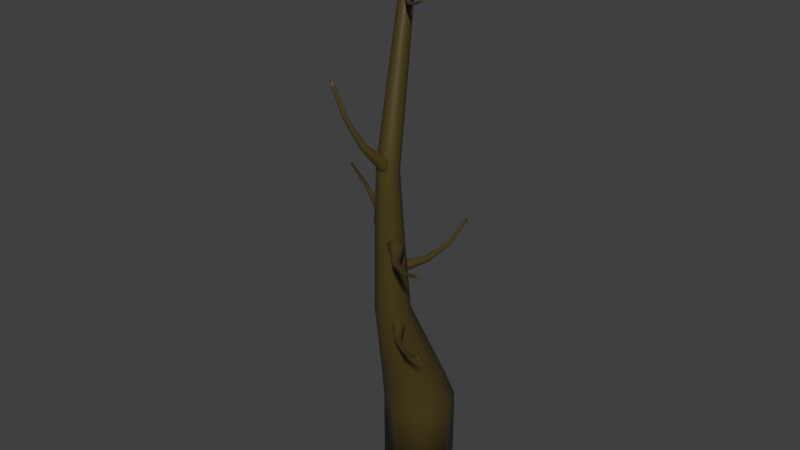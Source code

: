 # Source: DeadTree.blend  (saved by Blender 3.0.42; exported with 4.5.12 LTS)
import bpy
from mathutils import Matrix  # noqa: F401  (used for matrix-valued properties, if any)

bpy.ops.wm.read_factory_settings(use_empty=True)
scene = bpy.context.scene
scene.name = 'Scene'

# ---- collections
col_collection = bpy.data.collections.new('Collection'); scene.collection.children.link(col_collection)

# ---- materials (node trees are filled in below, after node groups)
mat_material = bpy.data.materials.new('Material')
mat_material.alpha_threshold = 0.0
mat_material.use_transparent_shadow = False
mat_material.line_color = (0.0, 0.0, 0.0, 1.0)

# ---- material node trees
mat_material.use_nodes = True; mat_material.node_tree.nodes.clear()
_N = mat_material.node_tree.nodes; _L = mat_material.node_tree.links
n0 = _N.new('ShaderNodeOutputMaterial'); n0.name = 'Material Output'; n0.location = (300, 300)
n1 = _N.new('ShaderNodeBsdfPrincipled'); n1.name = 'Principled BSDF'; n1.location = (10, 300)
n1.distribution = 'GGX'
n1.subsurface_method = 'RANDOM_WALK_SKIN'
n1.inputs[0].default_value = (0.06681, 0.04607, 0.008825, 1.0)
n1.inputs[2].default_value = 0.4
n1.inputs[3].default_value = 1.45
n1.inputs[27].default_value = (0.0, 0.0, 0.0, 1.0)
n1.inputs[28].default_value = 1.0
_L.new(n1.outputs[0], n0.inputs[0])
n0.is_active_output = True

# ---- world
world_world = bpy.data.worlds.new('World'); scene.world = world_world
world_world.use_nodes = True; world_world.node_tree.nodes.clear()
_N = world_world.node_tree.nodes; _L = world_world.node_tree.links
n0 = _N.new('ShaderNodeOutputWorld'); n0.name = 'World Output'; n0.location = (300, 300)
n1 = _N.new('ShaderNodeBackground'); n1.name = 'Background'; n1.location = (10, 300)
n1.inputs[0].default_value = (0.05088, 0.05088, 0.05088, 1.0)
_L.new(n1.outputs[0], n0.inputs[0])
n0.is_active_output = True
world_world.color = (0.05088, 0.05088, 0.05088)
world_world.use_sun_shadow = False
world_world.sun_shadow_jitter_overblur = 0.0

# ---- meshes
me_cube = bpy.data.meshes.new('Cube')
me_cube.from_pydata([(0.2438, -0.9785, 4.684), (0.5769, -1.116, 4.684), (0.0, 1.0, -1.0), (0.0, 1.0, 1.0), (0.7071, 0.7071, -1.0), (0.7071, 0.7071, 1.0), (1.0, -4.371e-08, -1.0), (1.0, -0.0001976, 0.9999), (0.7071, -0.7071, -1.0), (0.7073, -0.7076, 0.9997), (-8.742e-08, -1.0, -1.0), (0.0002485, -1.001, 0.9997), (-0.7071, -0.7071, -1.0), (-0.707, -0.7074, 0.9999), (-1.0, 1.192e-08, -1.0), (-1.0, -3.312e-05, 1.0), (-0.7071, 0.7071, -1.0), (-0.7071, 0.7071, 1.0), (0.7138, -1.447, 4.685), (0.5743, -1.777, 4.687), (0.2401, -1.913, 4.688), (-0.09306, -1.776, 4.688), (-0.23, -1.445, 4.686), (-0.09047, -1.115, 4.685), (0.3855, -1.509, 8.696), (0.179, -1.604, 8.723), (0.1035, -1.808, 8.787), (0.2036, -2.004, 8.849), (0.4206, -2.077, 8.873), (0.627, -1.982, 8.845), (0.7019, -1.776, 8.782), (0.6018, -1.58, 8.72), (0.07399, -0.4883, 13.14), (-0.04968, -0.5447, 13.16), (-0.09497, -0.6671, 13.2), (-0.03505, -0.7845, 13.23), (0.09484, -0.8277, 13.25), (0.2185, -0.7713, 13.23), (0.2635, -0.6483, 13.19), (0.2036, -0.531, 13.16), (0.5906, -1.232, 5.526), (0.72, -1.535, 5.54), (-0.1509, -1.54, 5.542), (-0.0252, -1.236, 5.527), (0.2872, -1.967, 5.56), (-0.0215, -1.843, 5.555), (0.2819, -1.108, 5.521), (0.5943, -1.84, 5.554), (0.6507, -0.9748, 2.078), (-0.799, -0.3715, 2.08), (0.8986, -0.3737, 2.079), (0.6492, 0.2281, 2.08), (-0.5497, -0.9733, 2.079), (0.05084, -1.223, 2.078), (0.04874, 0.478, 2.081), (-0.5512, 0.2296, 2.081), (0.07606, -1.631, 9.514), (0.1468, -1.44, 9.454), (0.5296, -1.392, 9.479), (0.623, -1.575, 9.537), (0.5652, -1.794, 9.567), (0.3722, -1.881, 9.594), (0.1695, -1.814, 9.571), (0.3398, -1.353, 9.427), (-0.05525, -0.8742, 12.44), (0.2647, -0.695, 12.42), (0.2938, -0.9899, 12.48), (0.0115, -1.005, 12.48), (-0.004905, -0.7376, 12.4), (0.3315, -0.8258, 12.47), (0.1562, -1.053, 12.5), (0.1328, -0.6745, 12.38), (0.6099, -1.529, 8.031), (0.06039, -1.775, 8.087), (0.4033, -2.077, 8.158), (0.3738, -1.446, 8.011), (0.631, -1.975, 8.135), (0.7163, -1.747, 8.083), (0.1461, -1.548, 8.034), (0.1668, -1.994, 8.139), (0.7245, -1.692, 7.225), (0.09559, -1.458, 7.189), (0.1111, -1.959, 7.267), (0.6102, -1.444, 7.186), (-0.003229, -1.711, 7.229), (0.3716, -2.056, 7.282), (0.3497, -1.347, 7.171), (0.6257, -1.945, 7.265), (0.7246, -1.618, 6.38), (0.03748, -1.352, 6.355), (0.04728, -1.906, 6.409), (0.6027, -1.343, 6.354), (-0.07469, -1.631, 6.382), (0.3319, -2.017, 6.419), (0.3181, -1.233, 6.343), (0.6125, -1.898, 6.407), (0.2186, -2.4, 9.562), (0.2834, -2.431, 9.565), (0.4757, -1.594, 8.696), (0.3813, -1.772, 9.04), (0.613, -1.66, 8.703), (0.5191, -1.839, 9.046), (0.67, -1.789, 8.655), (0.5762, -1.968, 8.998), (0.6132, -1.906, 8.582), (0.5193, -2.085, 8.925), (0.4755, -1.941, 8.527), (0.3816, -2.121, 8.87), (0.3378, -1.875, 8.521), (0.2438, -2.054, 8.864), (0.2811, -1.746, 8.568), (0.1867, -1.924, 8.911), (0.3382, -1.63, 8.641), (0.2436, -1.808, 8.984), (0.31, -2.491, 9.543), (0.2829, -2.546, 9.509), (0.218, -2.562, 9.483), (0.1532, -2.531, 9.48), (0.1265, -2.471, 9.502), (0.1536, -2.416, 9.536), (-0.00299, -2.761, 10.29), (-0.04447, -2.775, 10.28), (-0.06243, -2.814, 10.27), (-0.04635, -2.855, 10.26), (-0.005657, -2.874, 10.27), (0.03582, -2.859, 10.28), (0.05378, -2.821, 10.29), (0.0377, -2.78, 10.3), (-0.307, -2.901, 11.16), (-0.3318, -2.91, 11.15), (-0.3425, -2.933, 11.15), (-0.3328, -2.958, 11.15), (-0.3085, -2.969, 11.15), (-0.2836, -2.96, 11.16), (-0.2729, -2.937, 11.17), (-0.2826, -2.912, 11.17), (0.2326, -2.506, 9.718), (0.257, -2.563, 9.7), (0.08773, -2.545, 9.662), (0.1129, -2.494, 9.691), (0.1719, -2.63, 9.648), (0.1122, -2.602, 9.644), (0.1729, -2.478, 9.714), (0.2319, -2.614, 9.671), (0.4527, -2.22, 9.091), (0.1707, -2.084, 9.079), (0.5011, -2.121, 9.153), (0.4528, -2.012, 9.193), (0.219, -2.194, 9.039), (0.3358, -2.25, 9.044), (0.336, -1.955, 9.188), (0.2191, -1.985, 9.141), (-0.1081, -2.836, 10.41), (-0.09137, -2.799, 10.42), (-0.01467, -2.804, 10.44), (0.000336, -2.842, 10.44), (-0.01642, -2.878, 10.43), (-0.05513, -2.891, 10.42), (-0.09311, -2.874, 10.41), (-0.05266, -2.786, 10.43), (-0.294, -2.915, 11.0), (-0.2273, -2.892, 11.02), (-0.2285, -2.945, 11.01), (-0.2833, -2.942, 11.0), (-0.2821, -2.889, 11.0), (-0.2165, -2.919, 11.02), (-0.2561, -2.954, 11.0), (-0.2544, -2.879, 11.01), (0.07964, -2.723, 10.17), (-0.02996, -2.759, 10.14), (0.03265, -2.823, 10.14), (0.0349, -2.702, 10.17), (0.07804, -2.809, 10.15), (0.09751, -2.767, 10.17), (-0.0105, -2.717, 10.15), (-0.01209, -2.803, 10.13), (0.1513, -2.7, 10.01), (0.03123, -2.644, 9.996), (0.02997, -2.737, 9.968), (0.1313, -2.652, 10.02), (0.009884, -2.688, 9.977), (0.07972, -2.76, 9.974), (0.08151, -2.628, 10.01), (0.13, -2.745, 9.992), (0.2045, -2.632, 9.855), (0.07231, -2.569, 9.843), (0.07135, -2.67, 9.806), (0.1822, -2.58, 9.869), (0.04907, -2.617, 9.819), (0.1261, -2.696, 9.811), (0.1274, -2.554, 9.864), (0.1812, -2.68, 9.831), (0.5734, -0.5749, 5.923), (0.56, -0.5546, 5.857), (0.1791, -1.72, 5.924), (0.2228, -1.339, 5.987), (0.1509, -1.677, 5.783), (0.1944, -1.296, 5.846), (0.2368, -1.654, 5.667), (0.2802, -1.273, 5.73), (0.3863, -1.662, 5.645), (0.4297, -1.281, 5.707), (0.5118, -1.698, 5.729), (0.5553, -1.317, 5.791), (0.54, -1.74, 5.87), (0.5836, -1.359, 5.932), (0.4543, -1.764, 5.986), (0.4981, -1.384, 6.048), (0.3049, -1.756, 6.008), (0.3486, -1.375, 6.07), (0.6002, -0.5429, 5.802), (0.6705, -0.5466, 5.792), (0.7296, -0.5633, 5.832), (0.743, -0.5835, 5.898), (0.7029, -0.5953, 5.952), (0.6326, -0.5918, 5.963), (0.6833, 0.2548, 6.055), (0.7221, 0.2499, 6.079), (0.7656, 0.2609, 6.073), (0.7883, 0.2812, 6.04), (0.7769, 0.299, 6.0), (0.7381, 0.3038, 5.975), (0.6946, 0.2928, 5.981), (0.6719, 0.2726, 6.014), (0.6199, 1.125, 6.37), (0.6431, 1.123, 6.385), (0.6692, 1.129, 6.381), (0.6828, 1.141, 6.361), (0.676, 1.152, 6.337), (0.6528, 1.155, 6.323), (0.6268, 1.148, 6.326), (0.6132, 1.136, 6.346), (0.5843, -0.3817, 5.889), (0.6208, -0.3683, 5.839), (0.7168, -0.4164, 5.977), (0.6522, -0.4158, 5.986), (0.7404, -0.3831, 5.866), (0.7533, -0.4028, 5.927), (0.5973, -0.4014, 5.95), (0.6855, -0.3689, 5.83), (0.4995, -1.072, 5.731), (0.5577, -1.159, 6.02), (0.3728, -1.065, 5.75), (0.3002, -1.085, 5.848), (0.6301, -1.138, 5.922), (0.6061, -1.102, 5.802), (0.3243, -1.122, 5.968), (0.431, -1.152, 6.039), (0.7503, 0.4036, 6.123), (0.7097, 0.3934, 6.129), (0.6628, 0.4145, 6.068), (0.684, 0.4334, 6.038), (0.7246, 0.4436, 6.032), (0.7608, 0.4391, 6.055), (0.7715, 0.4226, 6.093), (0.6735, 0.3979, 6.106), (0.6863, 0.9798, 6.328), (0.6238, 0.9874, 6.289), (0.668, 1.008, 6.263), (0.7014, 0.9933, 6.306), (0.6573, 0.9725, 6.332), (0.639, 1.001, 6.267), (0.6938, 1.005, 6.279), (0.6314, 0.9756, 6.316), (0.6538, 0.1328, 5.987), (0.7557, 0.1162, 6.052), (0.7696, 0.1532, 5.971), (0.6655, 0.1146, 6.032), (0.7274, 0.1601, 5.944), (0.6794, 0.1516, 5.951), (0.7078, 0.1077, 6.059), (0.7814, 0.1351, 6.016), (0.6602, -0.02292, 5.913), (0.6896, -0.06801, 6.034), (0.7724, -0.04549, 5.986), (0.6309, -0.03993, 5.954), (0.7431, -0.06256, 6.026), (0.7602, -0.02684, 5.935), (0.6431, -0.05861, 6.004), (0.7138, -0.01751, 5.905), (0.6407, -0.196, 5.876), (0.6711, -0.2423, 6.01), (0.7631, -0.2246, 5.956), (0.6078, -0.2112, 5.921), (0.7302, -0.2399, 6.002), (0.7505, -0.2054, 5.901), (0.6204, -0.2304, 5.977), (0.6998, -0.1936, 5.867), (-0.6563, -1.069, 7.186), (-0.6752, -1.067, 7.119), (0.2376, -1.907, 7.18), (-0.1029, -1.717, 7.246), (0.1976, -1.903, 7.038), (-0.1429, -1.713, 7.104), (0.2196, -1.806, 6.92), (-0.1209, -1.617, 6.986), (0.2906, -1.674, 6.896), (-0.04995, -1.484, 6.962), (0.369, -1.582, 6.98), (0.02846, -1.393, 7.046), (0.409, -1.587, 7.122), (0.06848, -1.397, 7.188), (0.3871, -1.683, 7.24), (0.04667, -1.494, 7.306), (0.3161, -1.816, 7.264), (-0.02432, -1.626, 7.33), (-0.6651, -1.021, 7.064), (-0.6319, -0.9578, 7.053), (-0.595, -0.9146, 7.093), (-0.5761, -0.9166, 7.16), (-0.5862, -0.9627, 7.215), (-0.6194, -1.026, 7.226), (-1.373, -0.603, 7.328), (-1.354, -0.5716, 7.352), (-1.346, -0.5265, 7.346), (-1.352, -0.4941, 7.313), (-1.37, -0.4935, 7.272), (-1.388, -0.525, 7.248), (-1.397, -0.5701, 7.254), (-1.391, -0.6024, 7.287), (-2.199, -0.2672, 7.657), (-2.188, -0.2482, 7.672), (-2.183, -0.2212, 7.668), (-2.187, -0.202, 7.648), (-2.197, -0.2018, 7.624), (-2.208, -0.2208, 7.609), (-2.213, -0.2478, 7.613), (-2.21, -0.267, 7.633), (-0.8253, -0.9707, 7.154), (-0.8186, -0.9276, 7.103), (-0.7455, -0.8725, 7.242), (-0.7736, -0.9318, 7.252), (-0.7575, -0.8277, 7.13), (-0.7389, -0.8294, 7.191), (-0.8066, -0.9724, 7.215), (-0.7905, -0.8684, 7.093), (-0.216, -1.335, 6.987), (-0.1339, -1.343, 7.278), (-0.2761, -1.448, 7.008), (-0.2946, -1.53, 7.107), (-0.1155, -1.261, 7.179), (-0.1495, -1.257, 7.058), (-0.2606, -1.534, 7.228), (-0.194, -1.456, 7.299), (-1.484, -0.4773, 7.399), (-1.492, -0.5194, 7.404), (-1.526, -0.5482, 7.344), (-1.532, -0.5181, 7.313), (-1.524, -0.476, 7.307), (-1.506, -0.4466, 7.33), (-1.49, -0.4471, 7.368), (-1.509, -0.5488, 7.382), (-2.04, -0.2747, 7.613), (-2.069, -0.3256, 7.573), (-2.068, -0.2741, 7.547), (-2.044, -0.2532, 7.59), (-2.045, -0.3048, 7.617), (-2.074, -0.3042, 7.551), (-2.056, -0.253, 7.563), (-2.058, -0.3259, 7.6), (-1.27, -0.6816, 7.258), (-1.218, -0.601, 7.323), (-1.239, -0.5655, 7.241), (-1.252, -0.6824, 7.303), (-1.261, -0.599, 7.214), (-1.274, -0.647, 7.221), (-1.231, -0.649, 7.33), (-1.221, -0.5664, 7.286), (-1.121, -0.7417, 7.181), (-1.077, -0.7444, 7.303), (-1.06, -0.6552, 7.254), (-1.121, -0.7791, 7.223), (-1.06, -0.6926, 7.295), (-1.078, -0.6541, 7.203), (-1.103, -0.7802, 7.273), (-1.103, -0.6899, 7.173), (-0.9697, -0.8351, 7.142), (-0.9253, -0.8385, 7.277), (-0.8991, -0.7428, 7.222), (-0.973, -0.8753, 7.188), (-0.9023, -0.783, 7.268), (-0.9175, -0.7414, 7.166), (-0.9546, -0.8768, 7.244), (-0.9467, -0.7797, 7.133), (0.9854, -2.011, 4.338), (0.9988, -2.003, 4.272), (0.2392, -1.076, 4.332), (0.5508, -1.325, 4.398), (0.2675, -1.058, 4.191), (0.5791, -1.307, 4.256), (0.223, -1.13, 4.076), (0.5345, -1.378, 4.141), (0.1316, -1.248, 4.053), (0.443, -1.496, 4.119), (0.04659, -1.343, 4.138), (0.3581, -1.592, 4.203), (0.01809, -1.361, 4.279), (0.3297, -1.609, 4.344), (0.06288, -1.29, 4.394), (0.3746, -1.539, 4.459), (0.1545, -1.172, 4.416), (0.4662, -1.421, 4.481), (0.9778, -2.037, 4.217), (0.9345, -2.092, 4.207), (0.8944, -2.137, 4.247), (0.881, -2.145, 4.313), (0.9021, -2.112, 4.368), (0.9454, -2.056, 4.378), (1.61, -2.54, 4.469), (1.588, -2.572, 4.493), (1.572, -2.613, 4.487), (1.57, -2.639, 4.455), (1.585, -2.634, 4.414), (1.606, -2.601, 4.39), (1.623, -2.56, 4.396), (1.624, -2.535, 4.429), (2.361, -2.949, 4.78), (2.348, -2.968, 4.794), (2.338, -2.993, 4.791), (2.337, -3.008, 4.771), (2.346, -3.005, 4.747), (2.359, -2.986, 4.732), (2.369, -2.961, 4.736), (2.37, -2.946, 4.756), (1.131, -2.116, 4.304), (1.114, -2.148, 4.254), (1.044, -2.218, 4.392), (1.081, -2.166, 4.402), (1.04, -2.242, 4.282), (1.027, -2.25, 4.343), (1.117, -2.124, 4.365), (1.077, -2.2, 4.245), (0.5846, -1.668, 4.143), (0.5265, -1.704, 4.432), (0.6622, -1.568, 4.162), (0.7001, -1.508, 4.26), (0.4884, -1.764, 4.335), (0.5125, -1.749, 4.215), (0.6761, -1.523, 4.38), (0.6043, -1.605, 4.451), (1.7, -2.677, 4.537), (1.715, -2.639, 4.543), (1.748, -2.604, 4.482), (1.747, -2.628, 4.452), (1.732, -2.666, 4.446), (1.712, -2.696, 4.469), (1.698, -2.701, 4.507), (1.735, -2.608, 4.52), (2.208, -2.929, 4.739), (2.243, -2.877, 4.699), (2.231, -2.921, 4.674), (2.207, -2.946, 4.717), (2.219, -2.902, 4.743), (2.242, -2.894, 4.678), (2.217, -2.943, 4.69), (2.233, -2.88, 4.726), (1.52, -2.446, 4.402), (1.46, -2.53, 4.467), (1.47, -2.551, 4.386), (1.505, -2.452, 4.447), (1.494, -2.517, 4.359), (1.515, -2.473, 4.366), (1.481, -2.486, 4.474), (1.455, -2.557, 4.431), (1.381, -2.365, 4.328), (1.347, -2.38, 4.45), (1.312, -2.454, 4.401), (1.39, -2.336, 4.369), (1.321, -2.426, 4.442), (1.326, -2.448, 4.351), (1.376, -2.342, 4.42), (1.355, -2.411, 4.321), (1.248, -2.256, 4.291), (1.214, -2.273, 4.426), (1.169, -2.352, 4.372), (1.261, -2.226, 4.337), (1.182, -2.322, 4.417), (1.183, -2.345, 4.316), (1.247, -2.233, 4.392), (1.216, -2.306, 4.283), (1.312, -2.486, 6.861), (1.325, -2.478, 6.794), (0.5732, -1.567, 6.846), (0.8822, -1.811, 6.914), (0.6022, -1.551, 6.705), (0.9112, -1.794, 6.773), (0.5579, -1.623, 6.589), (0.8669, -1.866, 6.657), (0.4661, -1.74, 6.567), (0.7751, -1.983, 6.635), (0.3805, -1.834, 6.652), (0.6896, -2.078, 6.72), (0.3514, -1.85, 6.794), (0.6605, -2.094, 6.862), (0.3959, -1.779, 6.909), (0.7049, -2.022, 6.977), (0.4878, -1.662, 6.931), (0.7968, -1.905, 6.999), (1.304, -2.512, 6.739), (1.261, -2.567, 6.729), (1.22, -2.611, 6.769), (1.207, -2.619, 6.836), (1.228, -2.585, 6.891), (1.271, -2.53, 6.901), (1.926, -2.992, 7.003), (1.904, -3.024, 7.028), (1.887, -3.064, 7.022), (1.886, -3.09, 6.989), (1.9, -3.085, 6.948), (1.922, -3.054, 6.924), (1.939, -3.013, 6.929), (1.94, -2.988, 6.962), (2.662, -3.369, 7.33), (2.649, -3.388, 7.345), (2.639, -3.412, 7.342), (2.638, -3.428, 7.322), (2.647, -3.425, 7.298), (2.66, -3.406, 7.283), (2.67, -3.382, 7.286), (2.671, -3.367, 7.306), (1.456, -2.587, 6.829), (1.439, -2.619, 6.779), (1.368, -2.688, 6.918), (1.405, -2.636, 6.927), (1.365, -2.713, 6.806), (1.351, -2.72, 6.868), (1.442, -2.594, 6.89), (1.401, -2.671, 6.769), (0.9151, -2.152, 6.661), (0.8558, -2.185, 6.952), (0.9929, -2.052, 6.68), (1.031, -1.992, 6.778), (0.818, -2.246, 6.854), (0.8426, -2.232, 6.733), (1.006, -2.006, 6.898), (0.9337, -2.086, 6.97), (2.013, -3.124, 7.074), (2.028, -3.086, 7.08), (2.062, -3.052, 7.019), (2.061, -3.076, 6.988), (2.046, -3.114, 6.983), (2.025, -3.143, 7.006), (2.012, -3.147, 7.044), (2.049, -3.056, 7.057), (2.512, -3.355, 7.287), (2.547, -3.304, 7.247), (2.535, -3.348, 7.221), (2.511, -3.372, 7.265), (2.523, -3.328, 7.29), (2.546, -3.321, 7.225), (2.521, -3.369, 7.237), (2.537, -3.306, 7.274), (1.838, -2.904, 6.933), (1.778, -2.986, 6.999), (1.787, -3.007, 6.918), (1.824, -2.909, 6.978), (1.812, -2.973, 6.89), (1.833, -2.931, 6.897), (1.799, -2.943, 7.006), (1.773, -3.012, 6.963), (1.702, -2.827, 6.857), (1.668, -2.841, 6.979), (1.632, -2.915, 6.931), (1.711, -2.799, 6.898), (1.641, -2.887, 6.972), (1.646, -2.91, 6.88), (1.696, -2.804, 6.949), (1.675, -2.873, 6.85), (1.571, -2.724, 6.818), (1.537, -2.739, 6.953), (1.492, -2.818, 6.899), (1.583, -2.693, 6.863), (1.505, -2.788, 6.944), (1.506, -2.812, 6.843), (1.569, -2.7, 6.919), (1.538, -2.773, 6.809), (0.6119, -1.239, 12.77), (0.6213, -1.238, 12.74), (0.1941, -0.714, 12.77), (0.3667, -0.8499, 12.81), (0.2143, -0.7134, 12.69), (0.3868, -0.8493, 12.73), (0.1928, -0.7605, 12.62), (0.3654, -0.8965, 12.66), (0.1424, -0.8279, 12.61), (0.315, -0.9639, 12.65), (0.09262, -0.8761, 12.66), (0.2652, -1.012, 12.7), (0.07253, -0.8767, 12.74), (0.2451, -1.013, 12.78), (0.09394, -0.8295, 12.81), (0.2665, -0.9654, 12.85), (0.1443, -0.7621, 12.82), (0.3169, -0.8981, 12.86), (0.6111, -1.26, 12.7), (0.5872, -1.292, 12.7), (0.5637, -1.314, 12.72), (0.5543, -1.315, 12.76), (0.5645, -1.293, 12.79), (0.5884, -1.261, 12.8), (0.9559, -1.524, 12.85), (0.9431, -1.541, 12.87), (0.9342, -1.564, 12.86), (0.9343, -1.58, 12.84), (0.9435, -1.58, 12.82), (0.9563, -1.563, 12.81), (0.9653, -1.54, 12.81), (0.9651, -1.524, 12.83), (1.365, -1.73, 13.04), (1.357, -1.74, 13.05), (1.352, -1.754, 13.04), (1.352, -1.764, 13.03), (1.357, -1.763, 13.02), (1.365, -1.753, 13.01), (1.371, -1.74, 13.01), (1.37, -1.73, 13.02), (0.6941, -1.299, 12.75), (0.6861, -1.32, 12.73), (0.6428, -1.351, 12.81), (0.6635, -1.321, 12.81), (0.6442, -1.371, 12.74), (0.6348, -1.371, 12.78), (0.6848, -1.299, 12.79), (0.6654, -1.35, 12.72), (0.3935, -1.059, 12.66), (0.3524, -1.06, 12.83), (0.4363, -1.002, 12.67), (0.4545, -0.9618, 12.73), (0.3342, -1.1, 12.77), (0.3512, -1.1, 12.7), (0.4375, -0.9624, 12.8), (0.3952, -1.003, 12.84), (1.004, -1.596, 12.89), (1.012, -1.574, 12.9), (1.033, -1.559, 12.86), (1.033, -1.574, 12.84), (1.024, -1.595, 12.84), (1.013, -1.611, 12.85), (1.004, -1.611, 12.88), (1.024, -1.559, 12.88), (1.281, -1.722, 13.01), (1.302, -1.695, 12.99), (1.296, -1.722, 12.97), (1.281, -1.733, 13.0), (1.287, -1.707, 13.02), (1.302, -1.706, 12.98), (1.287, -1.733, 12.98), (1.296, -1.696, 13.01), (0.9078, -1.476, 12.81), (0.8726, -1.519, 12.85), (0.8802, -1.536, 12.8), (0.8986, -1.477, 12.84), (0.8948, -1.518, 12.79), (0.9062, -1.494, 12.79), (0.884, -1.494, 12.86), (0.871, -1.536, 12.83), (0.8329, -1.436, 12.77), (0.8105, -1.437, 12.84), (0.7923, -1.482, 12.81), (0.8366, -1.418, 12.79), (0.796, -1.463, 12.84), (0.8015, -1.481, 12.78), (0.8273, -1.418, 12.82), (0.8183, -1.462, 12.76), (0.7596, -1.378, 12.75), (0.7371, -1.379, 12.83), (0.7136, -1.427, 12.79), (0.7654, -1.359, 12.77), (0.7195, -1.407, 12.82), (0.7229, -1.426, 12.76), (0.7561, -1.359, 12.81), (0.742, -1.406, 12.74), (0.0108, 0.02318, 14.83), (-0.05151, -0.005395, 14.84), (-0.07429, -0.06726, 14.86), (-0.04403, -0.1265, 14.87), (0.02143, -0.1482, 14.88), (0.08374, -0.1197, 14.87), (0.1064, -0.05755, 14.85), (0.07614, 0.001723, 14.84)], [], [(76, 77, 30, 29), (55, 49, 22, 23), (2, 3, 5, 4), (75, 78, 25, 24), (48, 50, 18, 19), (4, 5, 7, 6), (72, 75, 24, 31), (51, 54, 0, 1), (6, 7, 9, 8), (79, 74, 28, 27), (49, 52, 21, 22), (8, 9, 11, 10), (78, 73, 26, 25), (50, 51, 1, 18), (10, 11, 13, 12), (68, 64, 34, 33), (52, 53, 20, 21), (12, 13, 15, 14), (54, 55, 23, 0), (77, 72, 31, 30), (14, 15, 17, 16), (74, 76, 29, 28), (53, 48, 19, 20), (16, 17, 3, 2), (2, 4, 6, 8, 10, 12, 14, 16), (73, 79, 27, 26), (39, 32, 672, 679), (69, 65, 39, 38), (70, 66, 37, 36), (64, 67, 35, 34), (71, 68, 33, 32), (65, 71, 32, 39), (66, 69, 38, 37), (67, 70, 36, 35), (22, 21, 45, 42), (20, 19, 47, 44), (18, 1, 40, 41), (23, 22, 42, 43), (21, 20, 44, 45), (1, 0, 46, 40), (0, 23, 43, 46), (19, 18, 41, 47), (11, 9, 48, 53), (3, 17, 55, 54), (13, 11, 53, 52), (7, 5, 51, 50), (15, 13, 52, 49), (5, 3, 54, 51), (9, 7, 50, 48), (17, 15, 49, 55), (27, 28, 61, 62), (29, 30, 59, 60), (31, 24, 63, 58), (24, 25, 57, 63), (26, 27, 62, 56), (28, 29, 60, 61), (30, 31, 58, 59), (25, 26, 56, 57), (62, 61, 70, 67), (60, 59, 69, 66), (58, 63, 71, 65), (63, 57, 68, 71), (56, 62, 67, 64), (61, 60, 66, 70), (59, 58, 65, 69), (57, 56, 64, 68), (84, 82, 79, 73), (85, 87, 76, 74), (80, 83, 72, 77), (81, 84, 73, 78), (82, 85, 74, 79), (83, 86, 75, 72), (86, 81, 78, 75), (87, 80, 77, 76), (95, 88, 80, 87), (94, 89, 81, 86), (91, 94, 86, 83), (90, 93, 85, 82), (89, 92, 84, 81), (88, 91, 83, 80), (93, 95, 87, 85), (92, 90, 82, 84), (42, 45, 90, 92), (44, 47, 95, 93), (41, 40, 91, 88), (43, 42, 92, 89), (45, 44, 93, 90), (40, 46, 94, 91), (46, 43, 89, 94), (47, 41, 88, 95), (172, 173, 126, 125), (151, 145, 118, 119), (98, 99, 101, 100), (171, 174, 121, 120), (144, 146, 114, 115), (100, 101, 103, 102), (168, 171, 120, 127), (147, 150, 96, 97), (102, 103, 105, 104), (175, 170, 124, 123), (145, 148, 117, 118), (104, 105, 107, 106), (174, 169, 122, 121), (146, 147, 97, 114), (106, 107, 109, 108), (164, 160, 130, 129), (148, 149, 116, 117), (108, 109, 111, 110), (150, 151, 119, 96), (173, 168, 127, 126), (110, 111, 113, 112), (170, 172, 125, 124), (149, 144, 115, 116), (112, 113, 99, 98), (98, 100, 102, 104, 106, 108, 110, 112), (169, 175, 123, 122), (135, 128, 129, 130, 131, 132, 133, 134), (165, 161, 135, 134), (166, 162, 133, 132), (160, 163, 131, 130), (167, 164, 129, 128), (161, 167, 128, 135), (162, 165, 134, 133), (163, 166, 132, 131), (118, 117, 141, 138), (116, 115, 143, 140), (114, 97, 136, 137), (119, 118, 138, 139), (117, 116, 140, 141), (97, 96, 142, 136), (96, 119, 139, 142), (115, 114, 137, 143), (107, 105, 144, 149), (99, 113, 151, 150), (109, 107, 149, 148), (103, 101, 147, 146), (111, 109, 148, 145), (101, 99, 150, 147), (105, 103, 146, 144), (113, 111, 145, 151), (123, 124, 157, 158), (125, 126, 155, 156), (127, 120, 159, 154), (120, 121, 153, 159), (122, 123, 158, 152), (124, 125, 156, 157), (126, 127, 154, 155), (121, 122, 152, 153), (158, 157, 166, 163), (156, 155, 165, 162), (154, 159, 167, 161), (159, 153, 164, 167), (152, 158, 163, 160), (157, 156, 162, 166), (155, 154, 161, 165), (153, 152, 160, 164), (180, 178, 175, 169), (181, 183, 172, 170), (176, 179, 168, 173), (177, 180, 169, 174), (178, 181, 170, 175), (179, 182, 171, 168), (182, 177, 174, 171), (183, 176, 173, 172), (191, 184, 176, 183), (190, 185, 177, 182), (187, 190, 182, 179), (186, 189, 181, 178), (185, 188, 180, 177), (184, 187, 179, 176), (189, 191, 183, 181), (188, 186, 178, 180), (138, 141, 186, 188), (140, 143, 191, 189), (137, 136, 187, 184), (139, 138, 188, 185), (141, 140, 189, 186), (136, 142, 190, 187), (142, 139, 185, 190), (143, 137, 184, 191), (268, 269, 222, 221), (247, 241, 214, 215), (194, 195, 197, 196), (267, 270, 217, 216), (240, 242, 210, 211), (196, 197, 199, 198), (264, 267, 216, 223), (243, 246, 192, 193), (198, 199, 201, 200), (271, 266, 220, 219), (241, 244, 213, 214), (200, 201, 203, 202), (270, 265, 218, 217), (242, 243, 193, 210), (202, 203, 205, 204), (260, 256, 226, 225), (244, 245, 212, 213), (204, 205, 207, 206), (246, 247, 215, 192), (269, 264, 223, 222), (206, 207, 209, 208), (266, 268, 221, 220), (245, 240, 211, 212), (208, 209, 195, 194), (194, 196, 198, 200, 202, 204, 206, 208), (265, 271, 219, 218), (231, 224, 225, 226, 227, 228, 229, 230), (261, 257, 231, 230), (262, 258, 229, 228), (256, 259, 227, 226), (263, 260, 225, 224), (257, 263, 224, 231), (258, 261, 230, 229), (259, 262, 228, 227), (214, 213, 237, 234), (212, 211, 239, 236), (210, 193, 232, 233), (215, 214, 234, 235), (213, 212, 236, 237), (193, 192, 238, 232), (192, 215, 235, 238), (211, 210, 233, 239), (203, 201, 240, 245), (195, 209, 247, 246), (205, 203, 245, 244), (199, 197, 243, 242), (207, 205, 244, 241), (197, 195, 246, 243), (201, 199, 242, 240), (209, 207, 241, 247), (219, 220, 253, 254), (221, 222, 251, 252), (223, 216, 255, 250), (216, 217, 249, 255), (218, 219, 254, 248), (220, 221, 252, 253), (222, 223, 250, 251), (217, 218, 248, 249), (254, 253, 262, 259), (252, 251, 261, 258), (250, 255, 263, 257), (255, 249, 260, 263), (248, 254, 259, 256), (253, 252, 258, 262), (251, 250, 257, 261), (249, 248, 256, 260), (276, 274, 271, 265), (277, 279, 268, 266), (272, 275, 264, 269), (273, 276, 265, 270), (274, 277, 266, 271), (275, 278, 267, 264), (278, 273, 270, 267), (279, 272, 269, 268), (287, 280, 272, 279), (286, 281, 273, 278), (283, 286, 278, 275), (282, 285, 277, 274), (281, 284, 276, 273), (280, 283, 275, 272), (285, 287, 279, 277), (284, 282, 274, 276), (234, 237, 282, 284), (236, 239, 287, 285), (233, 232, 283, 280), (235, 234, 284, 281), (237, 236, 285, 282), (232, 238, 286, 283), (238, 235, 281, 286), (239, 233, 280, 287), (364, 365, 318, 317), (343, 337, 310, 311), (290, 291, 293, 292), (363, 366, 313, 312), (336, 338, 306, 307), (292, 293, 295, 294), (360, 363, 312, 319), (339, 342, 288, 289), (294, 295, 297, 296), (367, 362, 316, 315), (337, 340, 309, 310), (296, 297, 299, 298), (366, 361, 314, 313), (338, 339, 289, 306), (298, 299, 301, 300), (356, 352, 322, 321), (340, 341, 308, 309), (300, 301, 303, 302), (342, 343, 311, 288), (365, 360, 319, 318), (302, 303, 305, 304), (362, 364, 317, 316), (341, 336, 307, 308), (304, 305, 291, 290), (290, 292, 294, 296, 298, 300, 302, 304), (361, 367, 315, 314), (327, 320, 321, 322, 323, 324, 325, 326), (357, 353, 327, 326), (358, 354, 325, 324), (352, 355, 323, 322), (359, 356, 321, 320), (353, 359, 320, 327), (354, 357, 326, 325), (355, 358, 324, 323), (310, 309, 333, 330), (308, 307, 335, 332), (306, 289, 328, 329), (311, 310, 330, 331), (309, 308, 332, 333), (289, 288, 334, 328), (288, 311, 331, 334), (307, 306, 329, 335), (299, 297, 336, 341), (291, 305, 343, 342), (301, 299, 341, 340), (295, 293, 339, 338), (303, 301, 340, 337), (293, 291, 342, 339), (297, 295, 338, 336), (305, 303, 337, 343), (315, 316, 349, 350), (317, 318, 347, 348), (319, 312, 351, 346), (312, 313, 345, 351), (314, 315, 350, 344), (316, 317, 348, 349), (318, 319, 346, 347), (313, 314, 344, 345), (350, 349, 358, 355), (348, 347, 357, 354), (346, 351, 359, 353), (351, 345, 356, 359), (344, 350, 355, 352), (349, 348, 354, 358), (347, 346, 353, 357), (345, 344, 352, 356), (372, 370, 367, 361), (373, 375, 364, 362), (368, 371, 360, 365), (369, 372, 361, 366), (370, 373, 362, 367), (371, 374, 363, 360), (374, 369, 366, 363), (375, 368, 365, 364), (383, 376, 368, 375), (382, 377, 369, 374), (379, 382, 374, 371), (378, 381, 373, 370), (377, 380, 372, 369), (376, 379, 371, 368), (381, 383, 375, 373), (380, 378, 370, 372), (330, 333, 378, 380), (332, 335, 383, 381), (329, 328, 379, 376), (331, 330, 380, 377), (333, 332, 381, 378), (328, 334, 382, 379), (334, 331, 377, 382), (335, 329, 376, 383), (460, 461, 414, 413), (439, 433, 406, 407), (386, 387, 389, 388), (459, 462, 409, 408), (432, 434, 402, 403), (388, 389, 391, 390), (456, 459, 408, 415), (435, 438, 384, 385), (390, 391, 393, 392), (463, 458, 412, 411), (433, 436, 405, 406), (392, 393, 395, 394), (462, 457, 410, 409), (434, 435, 385, 402), (394, 395, 397, 396), (452, 448, 418, 417), (436, 437, 404, 405), (396, 397, 399, 398), (438, 439, 407, 384), (461, 456, 415, 414), (398, 399, 401, 400), (458, 460, 413, 412), (437, 432, 403, 404), (400, 401, 387, 386), (386, 388, 390, 392, 394, 396, 398, 400), (457, 463, 411, 410), (423, 416, 417, 418, 419, 420, 421, 422), (453, 449, 423, 422), (454, 450, 421, 420), (448, 451, 419, 418), (455, 452, 417, 416), (449, 455, 416, 423), (450, 453, 422, 421), (451, 454, 420, 419), (406, 405, 429, 426), (404, 403, 431, 428), (402, 385, 424, 425), (407, 406, 426, 427), (405, 404, 428, 429), (385, 384, 430, 424), (384, 407, 427, 430), (403, 402, 425, 431), (395, 393, 432, 437), (387, 401, 439, 438), (397, 395, 437, 436), (391, 389, 435, 434), (399, 397, 436, 433), (389, 387, 438, 435), (393, 391, 434, 432), (401, 399, 433, 439), (411, 412, 445, 446), (413, 414, 443, 444), (415, 408, 447, 442), (408, 409, 441, 447), (410, 411, 446, 440), (412, 413, 444, 445), (414, 415, 442, 443), (409, 410, 440, 441), (446, 445, 454, 451), (444, 443, 453, 450), (442, 447, 455, 449), (447, 441, 452, 455), (440, 446, 451, 448), (445, 444, 450, 454), (443, 442, 449, 453), (441, 440, 448, 452), (468, 466, 463, 457), (469, 471, 460, 458), (464, 467, 456, 461), (465, 468, 457, 462), (466, 469, 458, 463), (467, 470, 459, 456), (470, 465, 462, 459), (471, 464, 461, 460), (479, 472, 464, 471), (478, 473, 465, 470), (475, 478, 470, 467), (474, 477, 469, 466), (473, 476, 468, 465), (472, 475, 467, 464), (477, 479, 471, 469), (476, 474, 466, 468), (426, 429, 474, 476), (428, 431, 479, 477), (425, 424, 475, 472), (427, 426, 476, 473), (429, 428, 477, 474), (424, 430, 478, 475), (430, 427, 473, 478), (431, 425, 472, 479), (556, 557, 510, 509), (535, 529, 502, 503), (482, 483, 485, 484), (555, 558, 505, 504), (528, 530, 498, 499), (484, 485, 487, 486), (552, 555, 504, 511), (531, 534, 480, 481), (486, 487, 489, 488), (559, 554, 508, 507), (529, 532, 501, 502), (488, 489, 491, 490), (558, 553, 506, 505), (530, 531, 481, 498), (490, 491, 493, 492), (548, 544, 514, 513), (532, 533, 500, 501), (492, 493, 495, 494), (534, 535, 503, 480), (557, 552, 511, 510), (494, 495, 497, 496), (554, 556, 509, 508), (533, 528, 499, 500), (496, 497, 483, 482), (482, 484, 486, 488, 490, 492, 494, 496), (553, 559, 507, 506), (519, 512, 513, 514, 515, 516, 517, 518), (549, 545, 519, 518), (550, 546, 517, 516), (544, 547, 515, 514), (551, 548, 513, 512), (545, 551, 512, 519), (546, 549, 518, 517), (547, 550, 516, 515), (502, 501, 525, 522), (500, 499, 527, 524), (498, 481, 520, 521), (503, 502, 522, 523), (501, 500, 524, 525), (481, 480, 526, 520), (480, 503, 523, 526), (499, 498, 521, 527), (491, 489, 528, 533), (483, 497, 535, 534), (493, 491, 533, 532), (487, 485, 531, 530), (495, 493, 532, 529), (485, 483, 534, 531), (489, 487, 530, 528), (497, 495, 529, 535), (507, 508, 541, 542), (509, 510, 539, 540), (511, 504, 543, 538), (504, 505, 537, 543), (506, 507, 542, 536), (508, 509, 540, 541), (510, 511, 538, 539), (505, 506, 536, 537), (542, 541, 550, 547), (540, 539, 549, 546), (538, 543, 551, 545), (543, 537, 548, 551), (536, 542, 547, 544), (541, 540, 546, 550), (539, 538, 545, 549), (537, 536, 544, 548), (564, 562, 559, 553), (565, 567, 556, 554), (560, 563, 552, 557), (561, 564, 553, 558), (562, 565, 554, 559), (563, 566, 555, 552), (566, 561, 558, 555), (567, 560, 557, 556), (575, 568, 560, 567), (574, 569, 561, 566), (571, 574, 566, 563), (570, 573, 565, 562), (569, 572, 564, 561), (568, 571, 563, 560), (573, 575, 567, 565), (572, 570, 562, 564), (522, 525, 570, 572), (524, 527, 575, 573), (521, 520, 571, 568), (523, 522, 572, 569), (525, 524, 573, 570), (520, 526, 574, 571), (526, 523, 569, 574), (527, 521, 568, 575), (652, 653, 606, 605), (631, 625, 598, 599), (578, 579, 581, 580), (651, 654, 601, 600), (624, 626, 594, 595), (580, 581, 583, 582), (648, 651, 600, 607), (627, 630, 576, 577), (582, 583, 585, 584), (655, 650, 604, 603), (625, 628, 597, 598), (584, 585, 587, 586), (654, 649, 602, 601), (626, 627, 577, 594), (586, 587, 589, 588), (644, 640, 610, 609), (628, 629, 596, 597), (588, 589, 591, 590), (630, 631, 599, 576), (653, 648, 607, 606), (590, 591, 593, 592), (650, 652, 605, 604), (629, 624, 595, 596), (592, 593, 579, 578), (578, 580, 582, 584, 586, 588, 590, 592), (649, 655, 603, 602), (615, 608, 609, 610, 611, 612, 613, 614), (645, 641, 615, 614), (646, 642, 613, 612), (640, 643, 611, 610), (647, 644, 609, 608), (641, 647, 608, 615), (642, 645, 614, 613), (643, 646, 612, 611), (598, 597, 621, 618), (596, 595, 623, 620), (594, 577, 616, 617), (599, 598, 618, 619), (597, 596, 620, 621), (577, 576, 622, 616), (576, 599, 619, 622), (595, 594, 617, 623), (587, 585, 624, 629), (579, 593, 631, 630), (589, 587, 629, 628), (583, 581, 627, 626), (591, 589, 628, 625), (581, 579, 630, 627), (585, 583, 626, 624), (593, 591, 625, 631), (603, 604, 637, 638), (605, 606, 635, 636), (607, 600, 639, 634), (600, 601, 633, 639), (602, 603, 638, 632), (604, 605, 636, 637), (606, 607, 634, 635), (601, 602, 632, 633), (638, 637, 646, 643), (636, 635, 645, 642), (634, 639, 647, 641), (639, 633, 644, 647), (632, 638, 643, 640), (637, 636, 642, 646), (635, 634, 641, 645), (633, 632, 640, 644), (660, 658, 655, 649), (661, 663, 652, 650), (656, 659, 648, 653), (657, 660, 649, 654), (658, 661, 650, 655), (659, 662, 651, 648), (662, 657, 654, 651), (663, 656, 653, 652), (671, 664, 656, 663), (670, 665, 657, 662), (667, 670, 662, 659), (666, 669, 661, 658), (665, 668, 660, 657), (664, 667, 659, 656), (669, 671, 663, 661), (668, 666, 658, 660), (618, 621, 666, 668), (620, 623, 671, 669), (617, 616, 667, 664), (619, 618, 668, 665), (621, 620, 669, 666), (616, 622, 670, 667), (622, 619, 665, 670), (623, 617, 664, 671), (679, 672, 673, 674, 675, 676, 677, 678), (37, 38, 678, 677), (35, 36, 676, 675), (33, 34, 674, 673), (38, 39, 679, 678), (36, 37, 677, 676), (34, 35, 675, 674), (32, 33, 673, 672)])
me_cube.polygons.foreach_set('use_smooth', [True] * 638)
_uv = me_cube.uv_layers.new(name='UVMap')
_uv.uv.foreach_set('vector', [0.625, 1.0, 0.75, 1.0, 0.75, 1.0, 0.625, 1.0, 0.125, 1.0, 0.25, 1.0, 0.25, 1.0, 0.125, 1.0, 1.0, 0.5, 1.0, 1.0, 0.875, 1.0, 0.875, 0.5, 0.0, 1.0, 0.125, 1.0, 0.125, 1.0, 0.0, 1.0, 0.625, 1.0, 0.75, 1.0, 0.75, 1.0, 0.625, 1.0, 0.875, 0.5, 0.875, 1.0, 0.75, 1.0, 0.75, 0.5, 0.875, 1.0, 1.0, 1.0, 1.0, 1.0, 0.875, 1.0, 0.875, 1.0, 1.0, 1.0, 1.0, 1.0, 0.875, 1.0, 0.75, 0.5, 0.75, 1.0, 0.625, 1.0, 0.625, 0.5, 0.375, 1.0, 0.5, 1.0, 0.5, 1.0, 0.375, 1.0, 0.25, 1.0, 0.375, 1.0, 0.375, 1.0, 0.25, 1.0, 0.625, 0.5, 0.625, 1.0, 0.5, 1.0, 0.5, 0.5, 0.125, 1.0, 0.25, 1.0, 0.25, 1.0, 0.125, 1.0, 0.75, 1.0, 0.875, 1.0, 0.875, 1.0, 0.75, 1.0, 0.5, 0.5, 0.5, 1.0, 0.375, 1.0, 0.375, 0.5, 0.125, 1.0, 0.25, 1.0, 0.25, 1.0, 0.125, 1.0, 0.375, 1.0, 0.5, 1.0, 0.5, 1.0, 0.375, 1.0, 0.375, 0.5, 0.375, 1.0, 0.25, 1.0, 0.25, 0.5, 0.0, 1.0, 0.125, 1.0, 0.125, 1.0, 0.0, 1.0, 0.75, 1.0, 0.875, 1.0, 0.875, 1.0, 0.75, 1.0, 0.25, 0.5, 0.25, 1.0, 0.125, 1.0, 0.125, 0.5, 0.5, 1.0, 0.625, 1.0, 0.625, 1.0, 0.5, 1.0, 0.5, 1.0, 0.625, 1.0, 0.625, 1.0, 0.5, 1.0, 0.125, 0.5, 0.125, 1.0, 0.0, 1.0, 0.0, 0.5, 0.75, 0.49, 0.9197, 0.4197, 0.99, 0.25, 0.9197, 0.08029, 0.75, 0.01, 0.5803, 0.08029, 0.51, 0.25, 0.5803, 0.4197, 0.25, 1.0, 0.375, 1.0, 0.375, 1.0, 0.25, 1.0, 0.875, 1.0, 1.0, 1.0, 1.0, 1.0, 0.875, 1.0, 0.75, 1.0, 0.875, 1.0, 0.875, 1.0, 0.75, 1.0, 0.5, 1.0, 0.625, 1.0, 0.625, 1.0, 0.5, 1.0, 0.25, 1.0, 0.375, 1.0, 0.375, 1.0, 0.25, 1.0, 0.0, 1.0, 0.125, 1.0, 0.125, 1.0, 0.0, 1.0, 0.875, 1.0, 1.0, 1.0, 1.0, 1.0, 0.875, 1.0, 0.625, 1.0, 0.75, 1.0, 0.75, 1.0, 0.625, 1.0, 0.375, 1.0, 0.5, 1.0, 0.5, 1.0, 0.375, 1.0, 0.25, 1.0, 0.375, 1.0, 0.375, 1.0, 0.25, 1.0, 0.5, 1.0, 0.625, 1.0, 0.625, 1.0, 0.5, 1.0, 0.75, 1.0, 0.875, 1.0, 0.875, 1.0, 0.75, 1.0, 0.125, 1.0, 0.25, 1.0, 0.25, 1.0, 0.125, 1.0, 0.375, 1.0, 0.5, 1.0, 0.5, 1.0, 0.375, 1.0, 0.875, 1.0, 1.0, 1.0, 1.0, 1.0, 0.875, 1.0, 0.0, 1.0, 0.125, 1.0, 0.125, 1.0, 0.0, 1.0, 0.625, 1.0, 0.75, 1.0, 0.75, 1.0, 0.625, 1.0, 0.5, 1.0, 0.625, 1.0, 0.625, 1.0, 0.5, 1.0, 0.0, 1.0, 0.125, 1.0, 0.125, 1.0, 0.0, 1.0, 0.375, 1.0, 0.5, 1.0, 0.5, 1.0, 0.375, 1.0, 0.75, 1.0, 0.875, 1.0, 0.875, 1.0, 0.75, 1.0, 0.25, 1.0, 0.375, 1.0, 0.375, 1.0, 0.25, 1.0, 0.875, 1.0, 1.0, 1.0, 1.0, 1.0, 0.875, 1.0, 0.625, 1.0, 0.75, 1.0, 0.75, 1.0, 0.625, 1.0, 0.125, 1.0, 0.25, 1.0, 0.25, 1.0, 0.125, 1.0, 0.375, 1.0, 0.5, 1.0, 0.5, 1.0, 0.375, 1.0, 0.625, 1.0, 0.75, 1.0, 0.75, 1.0, 0.625, 1.0, 0.875, 1.0, 1.0, 1.0, 1.0, 1.0, 0.875, 1.0, 0.0, 1.0, 0.125, 1.0, 0.125, 1.0, 0.0, 1.0, 0.25, 1.0, 0.375, 1.0, 0.375, 1.0, 0.25, 1.0, 0.5, 1.0, 0.625, 1.0, 0.625, 1.0, 0.5, 1.0, 0.75, 1.0, 0.875, 1.0, 0.875, 1.0, 0.75, 1.0, 0.125, 1.0, 0.25, 1.0, 0.25, 1.0, 0.125, 1.0, 0.375, 1.0, 0.5, 1.0, 0.5, 1.0, 0.375, 1.0, 0.625, 1.0, 0.75, 1.0, 0.75, 1.0, 0.625, 1.0, 0.875, 1.0, 1.0, 1.0, 1.0, 1.0, 0.875, 1.0, 0.0, 1.0, 0.125, 1.0, 0.125, 1.0, 0.0, 1.0, 0.25, 1.0, 0.375, 1.0, 0.375, 1.0, 0.25, 1.0, 0.5, 1.0, 0.625, 1.0, 0.625, 1.0, 0.5, 1.0, 0.75, 1.0, 0.875, 1.0, 0.875, 1.0, 0.75, 1.0, 0.125, 1.0, 0.25, 1.0, 0.25, 1.0, 0.125, 1.0, 0.25, 1.0, 0.375, 1.0, 0.375, 1.0, 0.25, 1.0, 0.5, 1.0, 0.625, 1.0, 0.625, 1.0, 0.5, 1.0, 0.75, 1.0, 0.875, 1.0, 0.875, 1.0, 0.75, 1.0, 0.125, 1.0, 0.25, 1.0, 0.25, 1.0, 0.125, 1.0, 0.375, 1.0, 0.5, 1.0, 0.5, 1.0, 0.375, 1.0, 0.875, 1.0, 1.0, 1.0, 1.0, 1.0, 0.875, 1.0, 0.0, 1.0, 0.125, 1.0, 0.125, 1.0, 0.0, 1.0, 0.625, 1.0, 0.75, 1.0, 0.75, 1.0, 0.625, 1.0, 0.625, 1.0, 0.75, 1.0, 0.75, 1.0, 0.625, 1.0, 0.0, 1.0, 0.125, 1.0, 0.125, 1.0, 0.0, 1.0, 0.875, 1.0, 1.0, 1.0, 1.0, 1.0, 0.875, 1.0, 0.375, 1.0, 0.5, 1.0, 0.5, 1.0, 0.375, 1.0, 0.125, 1.0, 0.25, 1.0, 0.25, 1.0, 0.125, 1.0, 0.75, 1.0, 0.875, 1.0, 0.875, 1.0, 0.75, 1.0, 0.5, 1.0, 0.625, 1.0, 0.625, 1.0, 0.5, 1.0, 0.25, 1.0, 0.375, 1.0, 0.375, 1.0, 0.25, 1.0, 0.25, 1.0, 0.375, 1.0, 0.375, 1.0, 0.25, 1.0, 0.5, 1.0, 0.625, 1.0, 0.625, 1.0, 0.5, 1.0, 0.75, 1.0, 0.875, 1.0, 0.875, 1.0, 0.75, 1.0, 0.125, 1.0, 0.25, 1.0, 0.25, 1.0, 0.125, 1.0, 0.375, 1.0, 0.5, 1.0, 0.5, 1.0, 0.375, 1.0, 0.875, 1.0, 1.0, 1.0, 1.0, 1.0, 0.875, 1.0, 0.0, 1.0, 0.125, 1.0, 0.125, 1.0, 0.0, 1.0, 0.625, 1.0, 0.75, 1.0, 0.75, 1.0, 0.625, 1.0, 0.625, 1.0, 0.75, 1.0, 0.75, 1.0, 0.625, 1.0, 0.125, 1.0, 0.25, 1.0, 0.25, 1.0, 0.125, 1.0, 1.0, 0.5, 1.0, 1.0, 0.875, 1.0, 0.875, 0.5, 0.0, 1.0, 0.125, 1.0, 0.125, 1.0, 0.0, 1.0, 0.625, 1.0, 0.75, 1.0, 0.75, 1.0, 0.625, 1.0, 0.875, 0.5, 0.875, 1.0, 0.75, 1.0, 0.75, 0.5, 0.875, 1.0, 1.0, 1.0, 1.0, 1.0, 0.875, 1.0, 0.875, 1.0, 1.0, 1.0, 1.0, 1.0, 0.875, 1.0, 0.75, 0.5, 0.75, 1.0, 0.625, 1.0, 0.625, 0.5, 0.375, 1.0, 0.5, 1.0, 0.5, 1.0, 0.375, 1.0, 0.25, 1.0, 0.375, 1.0, 0.375, 1.0, 0.25, 1.0, 0.625, 0.5, 0.625, 1.0, 0.5, 1.0, 0.5, 0.5, 0.125, 1.0, 0.25, 1.0, 0.25, 1.0, 0.125, 1.0, 0.75, 1.0, 0.875, 1.0, 0.875, 1.0, 0.75, 1.0, 0.5, 0.5, 0.5, 1.0, 0.375, 1.0, 0.375, 0.5, 0.125, 1.0, 0.25, 1.0, 0.25, 1.0, 0.125, 1.0, 0.375, 1.0, 0.5, 1.0, 0.5, 1.0, 0.375, 1.0, 0.375, 0.5, 0.375, 1.0, 0.25, 1.0, 0.25, 0.5, 0.0, 1.0, 0.125, 1.0, 0.125, 1.0, 0.0, 1.0, 0.75, 1.0, 0.875, 1.0, 0.875, 1.0, 0.75, 1.0, 0.25, 0.5, 0.25, 1.0, 0.125, 1.0, 0.125, 0.5, 0.5, 1.0, 0.625, 1.0, 0.625, 1.0, 0.5, 1.0, 0.5, 1.0, 0.625, 1.0, 0.625, 1.0, 0.5, 1.0, 0.125, 0.5, 0.125, 1.0, 0.0, 1.0, 0.0, 0.5, 0.75, 0.49, 0.9197, 0.4197, 0.99, 0.25, 0.9197, 0.08029, 0.75, 0.01, 0.5803, 0.08029, 0.51, 0.25, 0.5803, 0.4197, 0.25, 1.0, 0.375, 1.0, 0.375, 1.0, 0.25, 1.0, 0.4197, 0.4197, 0.25, 0.49, 0.08029, 0.4197, 0.01, 0.25, 0.08029, 0.08029, 0.25, 0.01, 0.4197, 0.08029, 0.49, 0.25, 0.75, 1.0, 0.875, 1.0, 0.875, 1.0, 0.75, 1.0, 0.5, 1.0, 0.625, 1.0, 0.625, 1.0, 0.5, 1.0, 0.25, 1.0, 0.375, 1.0, 0.375, 1.0, 0.25, 1.0, 0.0, 1.0, 0.125, 1.0, 0.125, 1.0, 0.0, 1.0, 0.875, 1.0, 1.0, 1.0, 1.0, 1.0, 0.875, 1.0, 0.625, 1.0, 0.75, 1.0, 0.75, 1.0, 0.625, 1.0, 0.375, 1.0, 0.5, 1.0, 0.5, 1.0, 0.375, 1.0, 0.25, 1.0, 0.375, 1.0, 0.375, 1.0, 0.25, 1.0, 0.5, 1.0, 0.625, 1.0, 0.625, 1.0, 0.5, 1.0, 0.75, 1.0, 0.875, 1.0, 0.875, 1.0, 0.75, 1.0, 0.125, 1.0, 0.25, 1.0, 0.25, 1.0, 0.125, 1.0, 0.375, 1.0, 0.5, 1.0, 0.5, 1.0, 0.375, 1.0, 0.875, 1.0, 1.0, 1.0, 1.0, 1.0, 0.875, 1.0, 0.0, 1.0, 0.125, 1.0, 0.125, 1.0, 0.0, 1.0, 0.625, 1.0, 0.75, 1.0, 0.75, 1.0, 0.625, 1.0, 0.5, 1.0, 0.625, 1.0, 0.625, 1.0, 0.5, 1.0, 0.0, 1.0, 0.125, 1.0, 0.125, 1.0, 0.0, 1.0, 0.375, 1.0, 0.5, 1.0, 0.5, 1.0, 0.375, 1.0, 0.75, 1.0, 0.875, 1.0, 0.875, 1.0, 0.75, 1.0, 0.25, 1.0, 0.375, 1.0, 0.375, 1.0, 0.25, 1.0, 0.875, 1.0, 1.0, 1.0, 1.0, 1.0, 0.875, 1.0, 0.625, 1.0, 0.75, 1.0, 0.75, 1.0, 0.625, 1.0, 0.125, 1.0, 0.25, 1.0, 0.25, 1.0, 0.125, 1.0, 0.375, 1.0, 0.5, 1.0, 0.5, 1.0, 0.375, 1.0, 0.625, 1.0, 0.75, 1.0, 0.75, 1.0, 0.625, 1.0, 0.875, 1.0, 1.0, 1.0, 1.0, 1.0, 0.875, 1.0, 0.0, 1.0, 0.125, 1.0, 0.125, 1.0, 0.0, 1.0, 0.25, 1.0, 0.375, 1.0, 0.375, 1.0, 0.25, 1.0, 0.5, 1.0, 0.625, 1.0, 0.625, 1.0, 0.5, 1.0, 0.75, 1.0, 0.875, 1.0, 0.875, 1.0, 0.75, 1.0, 0.125, 1.0, 0.25, 1.0, 0.25, 1.0, 0.125, 1.0, 0.375, 1.0, 0.5, 1.0, 0.5, 1.0, 0.375, 1.0, 0.625, 1.0, 0.75, 1.0, 0.75, 1.0, 0.625, 1.0, 0.875, 1.0, 1.0, 1.0, 1.0, 1.0, 0.875, 1.0, 0.0, 1.0, 0.125, 1.0, 0.125, 1.0, 0.0, 1.0, 0.25, 1.0, 0.375, 1.0, 0.375, 1.0, 0.25, 1.0, 0.5, 1.0, 0.625, 1.0, 0.625, 1.0, 0.5, 1.0, 0.75, 1.0, 0.875, 1.0, 0.875, 1.0, 0.75, 1.0, 0.125, 1.0, 0.25, 1.0, 0.25, 1.0, 0.125, 1.0, 0.25, 1.0, 0.375, 1.0, 0.375, 1.0, 0.25, 1.0, 0.5, 1.0, 0.625, 1.0, 0.625, 1.0, 0.5, 1.0, 0.75, 1.0, 0.875, 1.0, 0.875, 1.0, 0.75, 1.0, 0.125, 1.0, 0.25, 1.0, 0.25, 1.0, 0.125, 1.0, 0.375, 1.0, 0.5, 1.0, 0.5, 1.0, 0.375, 1.0, 0.875, 1.0, 1.0, 1.0, 1.0, 1.0, 0.875, 1.0, 0.0, 1.0, 0.125, 1.0, 0.125, 1.0, 0.0, 1.0, 0.625, 1.0, 0.75, 1.0, 0.75, 1.0, 0.625, 1.0, 0.625, 1.0, 0.75, 1.0, 0.75, 1.0, 0.625, 1.0, 0.0, 1.0, 0.125, 1.0, 0.125, 1.0, 0.0, 1.0, 0.875, 1.0, 1.0, 1.0, 1.0, 1.0, 0.875, 1.0, 0.375, 1.0, 0.5, 1.0, 0.5, 1.0, 0.375, 1.0, 0.125, 1.0, 0.25, 1.0, 0.25, 1.0, 0.125, 1.0, 0.75, 1.0, 0.875, 1.0, 0.875, 1.0, 0.75, 1.0, 0.5, 1.0, 0.625, 1.0, 0.625, 1.0, 0.5, 1.0, 0.25, 1.0, 0.375, 1.0, 0.375, 1.0, 0.25, 1.0, 0.25, 1.0, 0.375, 1.0, 0.375, 1.0, 0.25, 1.0, 0.5, 1.0, 0.625, 1.0, 0.625, 1.0, 0.5, 1.0, 0.75, 1.0, 0.875, 1.0, 0.875, 1.0, 0.75, 1.0, 0.125, 1.0, 0.25, 1.0, 0.25, 1.0, 0.125, 1.0, 0.375, 1.0, 0.5, 1.0, 0.5, 1.0, 0.375, 1.0, 0.875, 1.0, 1.0, 1.0, 1.0, 1.0, 0.875, 1.0, 0.0, 1.0, 0.125, 1.0, 0.125, 1.0, 0.0, 1.0, 0.625, 1.0, 0.75, 1.0, 0.75, 1.0, 0.625, 1.0, 0.625, 1.0, 0.75, 1.0, 0.75, 1.0, 0.625, 1.0, 0.125, 1.0, 0.25, 1.0, 0.25, 1.0, 0.125, 1.0, 1.0, 0.5, 1.0, 1.0, 0.875, 1.0, 0.875, 0.5, 0.0, 1.0, 0.125, 1.0, 0.125, 1.0, 0.0, 1.0, 0.625, 1.0, 0.75, 1.0, 0.75, 1.0, 0.625, 1.0, 0.875, 0.5, 0.875, 1.0, 0.75, 1.0, 0.75, 0.5, 0.875, 1.0, 1.0, 1.0, 1.0, 1.0, 0.875, 1.0, 0.875, 1.0, 1.0, 1.0, 1.0, 1.0, 0.875, 1.0, 0.75, 0.5, 0.75, 1.0, 0.625, 1.0, 0.625, 0.5, 0.375, 1.0, 0.5, 1.0, 0.5, 1.0, 0.375, 1.0, 0.25, 1.0, 0.375, 1.0, 0.375, 1.0, 0.25, 1.0, 0.625, 0.5, 0.625, 1.0, 0.5, 1.0, 0.5, 0.5, 0.125, 1.0, 0.25, 1.0, 0.25, 1.0, 0.125, 1.0, 0.75, 1.0, 0.875, 1.0, 0.875, 1.0, 0.75, 1.0, 0.5, 0.5, 0.5, 1.0, 0.375, 1.0, 0.375, 0.5, 0.125, 1.0, 0.25, 1.0, 0.25, 1.0, 0.125, 1.0, 0.375, 1.0, 0.5, 1.0, 0.5, 1.0, 0.375, 1.0, 0.375, 0.5, 0.375, 1.0, 0.25, 1.0, 0.25, 0.5, 0.0, 1.0, 0.125, 1.0, 0.125, 1.0, 0.0, 1.0, 0.75, 1.0, 0.875, 1.0, 0.875, 1.0, 0.75, 1.0, 0.25, 0.5, 0.25, 1.0, 0.125, 1.0, 0.125, 0.5, 0.5, 1.0, 0.625, 1.0, 0.625, 1.0, 0.5, 1.0, 0.5, 1.0, 0.625, 1.0, 0.625, 1.0, 0.5, 1.0, 0.125, 0.5, 0.125, 1.0, 0.0, 1.0, 0.0, 0.5, 0.75, 0.49, 0.9197, 0.4197, 0.99, 0.25, 0.9197, 0.08029, 0.75, 0.01, 0.5803, 0.08029, 0.51, 0.25, 0.5803, 0.4197, 0.25, 1.0, 0.375, 1.0, 0.375, 1.0, 0.25, 1.0, 0.4197, 0.4197, 0.25, 0.49, 0.08029, 0.4197, 0.01, 0.25, 0.08029, 0.08029, 0.25, 0.01, 0.4197, 0.08029, 0.49, 0.25, 0.75, 1.0, 0.875, 1.0, 0.875, 1.0, 0.75, 1.0, 0.5, 1.0, 0.625, 1.0, 0.625, 1.0, 0.5, 1.0, 0.25, 1.0, 0.375, 1.0, 0.375, 1.0, 0.25, 1.0, 0.0, 1.0, 0.125, 1.0, 0.125, 1.0, 0.0, 1.0, 0.875, 1.0, 1.0, 1.0, 1.0, 1.0, 0.875, 1.0, 0.625, 1.0, 0.75, 1.0, 0.75, 1.0, 0.625, 1.0, 0.375, 1.0, 0.5, 1.0, 0.5, 1.0, 0.375, 1.0, 0.25, 1.0, 0.375, 1.0, 0.375, 1.0, 0.25, 1.0, 0.5, 1.0, 0.625, 1.0, 0.625, 1.0, 0.5, 1.0, 0.75, 1.0, 0.875, 1.0, 0.875, 1.0, 0.75, 1.0, 0.125, 1.0, 0.25, 1.0, 0.25, 1.0, 0.125, 1.0, 0.375, 1.0, 0.5, 1.0, 0.5, 1.0, 0.375, 1.0, 0.875, 1.0, 1.0, 1.0, 1.0, 1.0, 0.875, 1.0, 0.0, 1.0, 0.125, 1.0, 0.125, 1.0, 0.0, 1.0, 0.625, 1.0, 0.75, 1.0, 0.75, 1.0, 0.625, 1.0, 0.5, 1.0, 0.625, 1.0, 0.625, 1.0, 0.5, 1.0, 0.0, 1.0, 0.125, 1.0, 0.125, 1.0, 0.0, 1.0, 0.375, 1.0, 0.5, 1.0, 0.5, 1.0, 0.375, 1.0, 0.75, 1.0, 0.875, 1.0, 0.875, 1.0, 0.75, 1.0, 0.25, 1.0, 0.375, 1.0, 0.375, 1.0, 0.25, 1.0, 0.875, 1.0, 1.0, 1.0, 1.0, 1.0, 0.875, 1.0, 0.625, 1.0, 0.75, 1.0, 0.75, 1.0, 0.625, 1.0, 0.125, 1.0, 0.25, 1.0, 0.25, 1.0, 0.125, 1.0, 0.375, 1.0, 0.5, 1.0, 0.5, 1.0, 0.375, 1.0, 0.625, 1.0, 0.75, 1.0, 0.75, 1.0, 0.625, 1.0, 0.875, 1.0, 1.0, 1.0, 1.0, 1.0, 0.875, 1.0, 0.0, 1.0, 0.125, 1.0, 0.125, 1.0, 0.0, 1.0, 0.25, 1.0, 0.375, 1.0, 0.375, 1.0, 0.25, 1.0, 0.5, 1.0, 0.625, 1.0, 0.625, 1.0, 0.5, 1.0, 0.75, 1.0, 0.875, 1.0, 0.875, 1.0, 0.75, 1.0, 0.125, 1.0, 0.25, 1.0, 0.25, 1.0, 0.125, 1.0, 0.375, 1.0, 0.5, 1.0, 0.5, 1.0, 0.375, 1.0, 0.625, 1.0, 0.75, 1.0, 0.75, 1.0, 0.625, 1.0, 0.875, 1.0, 1.0, 1.0, 1.0, 1.0, 0.875, 1.0, 0.0, 1.0, 0.125, 1.0, 0.125, 1.0, 0.0, 1.0, 0.25, 1.0, 0.375, 1.0, 0.375, 1.0, 0.25, 1.0, 0.5, 1.0, 0.625, 1.0, 0.625, 1.0, 0.5, 1.0, 0.75, 1.0, 0.875, 1.0, 0.875, 1.0, 0.75, 1.0, 0.125, 1.0, 0.25, 1.0, 0.25, 1.0, 0.125, 1.0, 0.25, 1.0, 0.375, 1.0, 0.375, 1.0, 0.25, 1.0, 0.5, 1.0, 0.625, 1.0, 0.625, 1.0, 0.5, 1.0, 0.75, 1.0, 0.875, 1.0, 0.875, 1.0, 0.75, 1.0, 0.125, 1.0, 0.25, 1.0, 0.25, 1.0, 0.125, 1.0, 0.375, 1.0, 0.5, 1.0, 0.5, 1.0, 0.375, 1.0, 0.875, 1.0, 1.0, 1.0, 1.0, 1.0, 0.875, 1.0, 0.0, 1.0, 0.125, 1.0, 0.125, 1.0, 0.0, 1.0, 0.625, 1.0, 0.75, 1.0, 0.75, 1.0, 0.625, 1.0, 0.625, 1.0, 0.75, 1.0, 0.75, 1.0, 0.625, 1.0, 0.0, 1.0, 0.125, 1.0, 0.125, 1.0, 0.0, 1.0, 0.875, 1.0, 1.0, 1.0, 1.0, 1.0, 0.875, 1.0, 0.375, 1.0, 0.5, 1.0, 0.5, 1.0, 0.375, 1.0, 0.125, 1.0, 0.25, 1.0, 0.25, 1.0, 0.125, 1.0, 0.75, 1.0, 0.875, 1.0, 0.875, 1.0, 0.75, 1.0, 0.5, 1.0, 0.625, 1.0, 0.625, 1.0, 0.5, 1.0, 0.25, 1.0, 0.375, 1.0, 0.375, 1.0, 0.25, 1.0, 0.25, 1.0, 0.375, 1.0, 0.375, 1.0, 0.25, 1.0, 0.5, 1.0, 0.625, 1.0, 0.625, 1.0, 0.5, 1.0, 0.75, 1.0, 0.875, 1.0, 0.875, 1.0, 0.75, 1.0, 0.125, 1.0, 0.25, 1.0, 0.25, 1.0, 0.125, 1.0, 0.375, 1.0, 0.5, 1.0, 0.5, 1.0, 0.375, 1.0, 0.875, 1.0, 1.0, 1.0, 1.0, 1.0, 0.875, 1.0, 0.0, 1.0, 0.125, 1.0, 0.125, 1.0, 0.0, 1.0, 0.625, 1.0, 0.75, 1.0, 0.75, 1.0, 0.625, 1.0, 0.625, 1.0, 0.75, 1.0, 0.75, 1.0, 0.625, 1.0, 0.125, 1.0, 0.25, 1.0, 0.25, 1.0, 0.125, 1.0, 1.0, 0.5, 1.0, 1.0, 0.875, 1.0, 0.875, 0.5, 0.0, 1.0, 0.125, 1.0, 0.125, 1.0, 0.0, 1.0, 0.625, 1.0, 0.75, 1.0, 0.75, 1.0, 0.625, 1.0, 0.875, 0.5, 0.875, 1.0, 0.75, 1.0, 0.75, 0.5, 0.875, 1.0, 1.0, 1.0, 1.0, 1.0, 0.875, 1.0, 0.875, 1.0, 1.0, 1.0, 1.0, 1.0, 0.875, 1.0, 0.75, 0.5, 0.75, 1.0, 0.625, 1.0, 0.625, 0.5, 0.375, 1.0, 0.5, 1.0, 0.5, 1.0, 0.375, 1.0, 0.25, 1.0, 0.375, 1.0, 0.375, 1.0, 0.25, 1.0, 0.625, 0.5, 0.625, 1.0, 0.5, 1.0, 0.5, 0.5, 0.125, 1.0, 0.25, 1.0, 0.25, 1.0, 0.125, 1.0, 0.75, 1.0, 0.875, 1.0, 0.875, 1.0, 0.75, 1.0, 0.5, 0.5, 0.5, 1.0, 0.375, 1.0, 0.375, 0.5, 0.125, 1.0, 0.25, 1.0, 0.25, 1.0, 0.125, 1.0, 0.375, 1.0, 0.5, 1.0, 0.5, 1.0, 0.375, 1.0, 0.375, 0.5, 0.375, 1.0, 0.25, 1.0, 0.25, 0.5, 0.0, 1.0, 0.125, 1.0, 0.125, 1.0, 0.0, 1.0, 0.75, 1.0, 0.875, 1.0, 0.875, 1.0, 0.75, 1.0, 0.25, 0.5, 0.25, 1.0, 0.125, 1.0, 0.125, 0.5, 0.5, 1.0, 0.625, 1.0, 0.625, 1.0, 0.5, 1.0, 0.5, 1.0, 0.625, 1.0, 0.625, 1.0, 0.5, 1.0, 0.125, 0.5, 0.125, 1.0, 0.0, 1.0, 0.0, 0.5, 0.75, 0.49, 0.9197, 0.4197, 0.99, 0.25, 0.9197, 0.08029, 0.75, 0.01, 0.5803, 0.08029, 0.51, 0.25, 0.5803, 0.4197, 0.25, 1.0, 0.375, 1.0, 0.375, 1.0, 0.25, 1.0, 0.4197, 0.4197, 0.25, 0.49, 0.08029, 0.4197, 0.01, 0.25, 0.08029, 0.08029, 0.25, 0.01, 0.4197, 0.08029, 0.49, 0.25, 0.75, 1.0, 0.875, 1.0, 0.875, 1.0, 0.75, 1.0, 0.5, 1.0, 0.625, 1.0, 0.625, 1.0, 0.5, 1.0, 0.25, 1.0, 0.375, 1.0, 0.375, 1.0, 0.25, 1.0, 0.0, 1.0, 0.125, 1.0, 0.125, 1.0, 0.0, 1.0, 0.875, 1.0, 1.0, 1.0, 1.0, 1.0, 0.875, 1.0, 0.625, 1.0, 0.75, 1.0, 0.75, 1.0, 0.625, 1.0, 0.375, 1.0, 0.5, 1.0, 0.5, 1.0, 0.375, 1.0, 0.25, 1.0, 0.375, 1.0, 0.375, 1.0, 0.25, 1.0, 0.5, 1.0, 0.625, 1.0, 0.625, 1.0, 0.5, 1.0, 0.75, 1.0, 0.875, 1.0, 0.875, 1.0, 0.75, 1.0, 0.125, 1.0, 0.25, 1.0, 0.25, 1.0, 0.125, 1.0, 0.375, 1.0, 0.5, 1.0, 0.5, 1.0, 0.375, 1.0, 0.875, 1.0, 1.0, 1.0, 1.0, 1.0, 0.875, 1.0, 0.0, 1.0, 0.125, 1.0, 0.125, 1.0, 0.0, 1.0, 0.625, 1.0, 0.75, 1.0, 0.75, 1.0, 0.625, 1.0, 0.5, 1.0, 0.625, 1.0, 0.625, 1.0, 0.5, 1.0, 0.0, 1.0, 0.125, 1.0, 0.125, 1.0, 0.0, 1.0, 0.375, 1.0, 0.5, 1.0, 0.5, 1.0, 0.375, 1.0, 0.75, 1.0, 0.875, 1.0, 0.875, 1.0, 0.75, 1.0, 0.25, 1.0, 0.375, 1.0, 0.375, 1.0, 0.25, 1.0, 0.875, 1.0, 1.0, 1.0, 1.0, 1.0, 0.875, 1.0, 0.625, 1.0, 0.75, 1.0, 0.75, 1.0, 0.625, 1.0, 0.125, 1.0, 0.25, 1.0, 0.25, 1.0, 0.125, 1.0, 0.375, 1.0, 0.5, 1.0, 0.5, 1.0, 0.375, 1.0, 0.625, 1.0, 0.75, 1.0, 0.75, 1.0, 0.625, 1.0, 0.875, 1.0, 1.0, 1.0, 1.0, 1.0, 0.875, 1.0, 0.0, 1.0, 0.125, 1.0, 0.125, 1.0, 0.0, 1.0, 0.25, 1.0, 0.375, 1.0, 0.375, 1.0, 0.25, 1.0, 0.5, 1.0, 0.625, 1.0, 0.625, 1.0, 0.5, 1.0, 0.75, 1.0, 0.875, 1.0, 0.875, 1.0, 0.75, 1.0, 0.125, 1.0, 0.25, 1.0, 0.25, 1.0, 0.125, 1.0, 0.375, 1.0, 0.5, 1.0, 0.5, 1.0, 0.375, 1.0, 0.625, 1.0, 0.75, 1.0, 0.75, 1.0, 0.625, 1.0, 0.875, 1.0, 1.0, 1.0, 1.0, 1.0, 0.875, 1.0, 0.0, 1.0, 0.125, 1.0, 0.125, 1.0, 0.0, 1.0, 0.25, 1.0, 0.375, 1.0, 0.375, 1.0, 0.25, 1.0, 0.5, 1.0, 0.625, 1.0, 0.625, 1.0, 0.5, 1.0, 0.75, 1.0, 0.875, 1.0, 0.875, 1.0, 0.75, 1.0, 0.125, 1.0, 0.25, 1.0, 0.25, 1.0, 0.125, 1.0, 0.25, 1.0, 0.375, 1.0, 0.375, 1.0, 0.25, 1.0, 0.5, 1.0, 0.625, 1.0, 0.625, 1.0, 0.5, 1.0, 0.75, 1.0, 0.875, 1.0, 0.875, 1.0, 0.75, 1.0, 0.125, 1.0, 0.25, 1.0, 0.25, 1.0, 0.125, 1.0, 0.375, 1.0, 0.5, 1.0, 0.5, 1.0, 0.375, 1.0, 0.875, 1.0, 1.0, 1.0, 1.0, 1.0, 0.875, 1.0, 0.0, 1.0, 0.125, 1.0, 0.125, 1.0, 0.0, 1.0, 0.625, 1.0, 0.75, 1.0, 0.75, 1.0, 0.625, 1.0, 0.625, 1.0, 0.75, 1.0, 0.75, 1.0, 0.625, 1.0, 0.0, 1.0, 0.125, 1.0, 0.125, 1.0, 0.0, 1.0, 0.875, 1.0, 1.0, 1.0, 1.0, 1.0, 0.875, 1.0, 0.375, 1.0, 0.5, 1.0, 0.5, 1.0, 0.375, 1.0, 0.125, 1.0, 0.25, 1.0, 0.25, 1.0, 0.125, 1.0, 0.75, 1.0, 0.875, 1.0, 0.875, 1.0, 0.75, 1.0, 0.5, 1.0, 0.625, 1.0, 0.625, 1.0, 0.5, 1.0, 0.25, 1.0, 0.375, 1.0, 0.375, 1.0, 0.25, 1.0, 0.25, 1.0, 0.375, 1.0, 0.375, 1.0, 0.25, 1.0, 0.5, 1.0, 0.625, 1.0, 0.625, 1.0, 0.5, 1.0, 0.75, 1.0, 0.875, 1.0, 0.875, 1.0, 0.75, 1.0, 0.125, 1.0, 0.25, 1.0, 0.25, 1.0, 0.125, 1.0, 0.375, 1.0, 0.5, 1.0, 0.5, 1.0, 0.375, 1.0, 0.875, 1.0, 1.0, 1.0, 1.0, 1.0, 0.875, 1.0, 0.0, 1.0, 0.125, 1.0, 0.125, 1.0, 0.0, 1.0, 0.625, 1.0, 0.75, 1.0, 0.75, 1.0, 0.625, 1.0, 0.625, 1.0, 0.75, 1.0, 0.75, 1.0, 0.625, 1.0, 0.125, 1.0, 0.25, 1.0, 0.25, 1.0, 0.125, 1.0, 1.0, 0.5, 1.0, 1.0, 0.875, 1.0, 0.875, 0.5, 0.0, 1.0, 0.125, 1.0, 0.125, 1.0, 0.0, 1.0, 0.625, 1.0, 0.75, 1.0, 0.75, 1.0, 0.625, 1.0, 0.875, 0.5, 0.875, 1.0, 0.75, 1.0, 0.75, 0.5, 0.875, 1.0, 1.0, 1.0, 1.0, 1.0, 0.875, 1.0, 0.875, 1.0, 1.0, 1.0, 1.0, 1.0, 0.875, 1.0, 0.75, 0.5, 0.75, 1.0, 0.625, 1.0, 0.625, 0.5, 0.375, 1.0, 0.5, 1.0, 0.5, 1.0, 0.375, 1.0, 0.25, 1.0, 0.375, 1.0, 0.375, 1.0, 0.25, 1.0, 0.625, 0.5, 0.625, 1.0, 0.5, 1.0, 0.5, 0.5, 0.125, 1.0, 0.25, 1.0, 0.25, 1.0, 0.125, 1.0, 0.75, 1.0, 0.875, 1.0, 0.875, 1.0, 0.75, 1.0, 0.5, 0.5, 0.5, 1.0, 0.375, 1.0, 0.375, 0.5, 0.125, 1.0, 0.25, 1.0, 0.25, 1.0, 0.125, 1.0, 0.375, 1.0, 0.5, 1.0, 0.5, 1.0, 0.375, 1.0, 0.375, 0.5, 0.375, 1.0, 0.25, 1.0, 0.25, 0.5, 0.0, 1.0, 0.125, 1.0, 0.125, 1.0, 0.0, 1.0, 0.75, 1.0, 0.875, 1.0, 0.875, 1.0, 0.75, 1.0, 0.25, 0.5, 0.25, 1.0, 0.125, 1.0, 0.125, 0.5, 0.5, 1.0, 0.625, 1.0, 0.625, 1.0, 0.5, 1.0, 0.5, 1.0, 0.625, 1.0, 0.625, 1.0, 0.5, 1.0, 0.125, 0.5, 0.125, 1.0, 0.0, 1.0, 0.0, 0.5, 0.75, 0.49, 0.9197, 0.4197, 0.99, 0.25, 0.9197, 0.08029, 0.75, 0.01, 0.5803, 0.08029, 0.51, 0.25, 0.5803, 0.4197, 0.25, 1.0, 0.375, 1.0, 0.375, 1.0, 0.25, 1.0, 0.4197, 0.4197, 0.25, 0.49, 0.08029, 0.4197, 0.01, 0.25, 0.08029, 0.08029, 0.25, 0.01, 0.4197, 0.08029, 0.49, 0.25, 0.75, 1.0, 0.875, 1.0, 0.875, 1.0, 0.75, 1.0, 0.5, 1.0, 0.625, 1.0, 0.625, 1.0, 0.5, 1.0, 0.25, 1.0, 0.375, 1.0, 0.375, 1.0, 0.25, 1.0, 0.0, 1.0, 0.125, 1.0, 0.125, 1.0, 0.0, 1.0, 0.875, 1.0, 1.0, 1.0, 1.0, 1.0, 0.875, 1.0, 0.625, 1.0, 0.75, 1.0, 0.75, 1.0, 0.625, 1.0, 0.375, 1.0, 0.5, 1.0, 0.5, 1.0, 0.375, 1.0, 0.25, 1.0, 0.375, 1.0, 0.375, 1.0, 0.25, 1.0, 0.5, 1.0, 0.625, 1.0, 0.625, 1.0, 0.5, 1.0, 0.75, 1.0, 0.875, 1.0, 0.875, 1.0, 0.75, 1.0, 0.125, 1.0, 0.25, 1.0, 0.25, 1.0, 0.125, 1.0, 0.375, 1.0, 0.5, 1.0, 0.5, 1.0, 0.375, 1.0, 0.875, 1.0, 1.0, 1.0, 1.0, 1.0, 0.875, 1.0, 0.0, 1.0, 0.125, 1.0, 0.125, 1.0, 0.0, 1.0, 0.625, 1.0, 0.75, 1.0, 0.75, 1.0, 0.625, 1.0, 0.5, 1.0, 0.625, 1.0, 0.625, 1.0, 0.5, 1.0, 0.0, 1.0, 0.125, 1.0, 0.125, 1.0, 0.0, 1.0, 0.375, 1.0, 0.5, 1.0, 0.5, 1.0, 0.375, 1.0, 0.75, 1.0, 0.875, 1.0, 0.875, 1.0, 0.75, 1.0, 0.25, 1.0, 0.375, 1.0, 0.375, 1.0, 0.25, 1.0, 0.875, 1.0, 1.0, 1.0, 1.0, 1.0, 0.875, 1.0, 0.625, 1.0, 0.75, 1.0, 0.75, 1.0, 0.625, 1.0, 0.125, 1.0, 0.25, 1.0, 0.25, 1.0, 0.125, 1.0, 0.375, 1.0, 0.5, 1.0, 0.5, 1.0, 0.375, 1.0, 0.625, 1.0, 0.75, 1.0, 0.75, 1.0, 0.625, 1.0, 0.875, 1.0, 1.0, 1.0, 1.0, 1.0, 0.875, 1.0, 0.0, 1.0, 0.125, 1.0, 0.125, 1.0, 0.0, 1.0, 0.25, 1.0, 0.375, 1.0, 0.375, 1.0, 0.25, 1.0, 0.5, 1.0, 0.625, 1.0, 0.625, 1.0, 0.5, 1.0, 0.75, 1.0, 0.875, 1.0, 0.875, 1.0, 0.75, 1.0, 0.125, 1.0, 0.25, 1.0, 0.25, 1.0, 0.125, 1.0, 0.375, 1.0, 0.5, 1.0, 0.5, 1.0, 0.375, 1.0, 0.625, 1.0, 0.75, 1.0, 0.75, 1.0, 0.625, 1.0, 0.875, 1.0, 1.0, 1.0, 1.0, 1.0, 0.875, 1.0, 0.0, 1.0, 0.125, 1.0, 0.125, 1.0, 0.0, 1.0, 0.25, 1.0, 0.375, 1.0, 0.375, 1.0, 0.25, 1.0, 0.5, 1.0, 0.625, 1.0, 0.625, 1.0, 0.5, 1.0, 0.75, 1.0, 0.875, 1.0, 0.875, 1.0, 0.75, 1.0, 0.125, 1.0, 0.25, 1.0, 0.25, 1.0, 0.125, 1.0, 0.25, 1.0, 0.375, 1.0, 0.375, 1.0, 0.25, 1.0, 0.5, 1.0, 0.625, 1.0, 0.625, 1.0, 0.5, 1.0, 0.75, 1.0, 0.875, 1.0, 0.875, 1.0, 0.75, 1.0, 0.125, 1.0, 0.25, 1.0, 0.25, 1.0, 0.125, 1.0, 0.375, 1.0, 0.5, 1.0, 0.5, 1.0, 0.375, 1.0, 0.875, 1.0, 1.0, 1.0, 1.0, 1.0, 0.875, 1.0, 0.0, 1.0, 0.125, 1.0, 0.125, 1.0, 0.0, 1.0, 0.625, 1.0, 0.75, 1.0, 0.75, 1.0, 0.625, 1.0, 0.625, 1.0, 0.75, 1.0, 0.75, 1.0, 0.625, 1.0, 0.0, 1.0, 0.125, 1.0, 0.125, 1.0, 0.0, 1.0, 0.875, 1.0, 1.0, 1.0, 1.0, 1.0, 0.875, 1.0, 0.375, 1.0, 0.5, 1.0, 0.5, 1.0, 0.375, 1.0, 0.125, 1.0, 0.25, 1.0, 0.25, 1.0, 0.125, 1.0, 0.75, 1.0, 0.875, 1.0, 0.875, 1.0, 0.75, 1.0, 0.5, 1.0, 0.625, 1.0, 0.625, 1.0, 0.5, 1.0, 0.25, 1.0, 0.375, 1.0, 0.375, 1.0, 0.25, 1.0, 0.25, 1.0, 0.375, 1.0, 0.375, 1.0, 0.25, 1.0, 0.5, 1.0, 0.625, 1.0, 0.625, 1.0, 0.5, 1.0, 0.75, 1.0, 0.875, 1.0, 0.875, 1.0, 0.75, 1.0, 0.125, 1.0, 0.25, 1.0, 0.25, 1.0, 0.125, 1.0, 0.375, 1.0, 0.5, 1.0, 0.5, 1.0, 0.375, 1.0, 0.875, 1.0, 1.0, 1.0, 1.0, 1.0, 0.875, 1.0, 0.0, 1.0, 0.125, 1.0, 0.125, 1.0, 0.0, 1.0, 0.625, 1.0, 0.75, 1.0, 0.75, 1.0, 0.625, 1.0, 0.625, 1.0, 0.75, 1.0, 0.75, 1.0, 0.625, 1.0, 0.125, 1.0, 0.25, 1.0, 0.25, 1.0, 0.125, 1.0, 1.0, 0.5, 1.0, 1.0, 0.875, 1.0, 0.875, 0.5, 0.0, 1.0, 0.125, 1.0, 0.125, 1.0, 0.0, 1.0, 0.625, 1.0, 0.75, 1.0, 0.75, 1.0, 0.625, 1.0, 0.875, 0.5, 0.875, 1.0, 0.75, 1.0, 0.75, 0.5, 0.875, 1.0, 1.0, 1.0, 1.0, 1.0, 0.875, 1.0, 0.875, 1.0, 1.0, 1.0, 1.0, 1.0, 0.875, 1.0, 0.75, 0.5, 0.75, 1.0, 0.625, 1.0, 0.625, 0.5, 0.375, 1.0, 0.5, 1.0, 0.5, 1.0, 0.375, 1.0, 0.25, 1.0, 0.375, 1.0, 0.375, 1.0, 0.25, 1.0, 0.625, 0.5, 0.625, 1.0, 0.5, 1.0, 0.5, 0.5, 0.125, 1.0, 0.25, 1.0, 0.25, 1.0, 0.125, 1.0, 0.75, 1.0, 0.875, 1.0, 0.875, 1.0, 0.75, 1.0, 0.5, 0.5, 0.5, 1.0, 0.375, 1.0, 0.375, 0.5, 0.125, 1.0, 0.25, 1.0, 0.25, 1.0, 0.125, 1.0, 0.375, 1.0, 0.5, 1.0, 0.5, 1.0, 0.375, 1.0, 0.375, 0.5, 0.375, 1.0, 0.25, 1.0, 0.25, 0.5, 0.0, 1.0, 0.125, 1.0, 0.125, 1.0, 0.0, 1.0, 0.75, 1.0, 0.875, 1.0, 0.875, 1.0, 0.75, 1.0, 0.25, 0.5, 0.25, 1.0, 0.125, 1.0, 0.125, 0.5, 0.5, 1.0, 0.625, 1.0, 0.625, 1.0, 0.5, 1.0, 0.5, 1.0, 0.625, 1.0, 0.625, 1.0, 0.5, 1.0, 0.125, 0.5, 0.125, 1.0, 0.0, 1.0, 0.0, 0.5, 0.75, 0.49, 0.9197, 0.4197, 0.99, 0.25, 0.9197, 0.08029, 0.75, 0.01, 0.5803, 0.08029, 0.51, 0.25, 0.5803, 0.4197, 0.25, 1.0, 0.375, 1.0, 0.375, 1.0, 0.25, 1.0, 0.4197, 0.4197, 0.25, 0.49, 0.08029, 0.4197, 0.01, 0.25, 0.08029, 0.08029, 0.25, 0.01, 0.4197, 0.08029, 0.49, 0.25, 0.75, 1.0, 0.875, 1.0, 0.875, 1.0, 0.75, 1.0, 0.5, 1.0, 0.625, 1.0, 0.625, 1.0, 0.5, 1.0, 0.25, 1.0, 0.375, 1.0, 0.375, 1.0, 0.25, 1.0, 0.0, 1.0, 0.125, 1.0, 0.125, 1.0, 0.0, 1.0, 0.875, 1.0, 1.0, 1.0, 1.0, 1.0, 0.875, 1.0, 0.625, 1.0, 0.75, 1.0, 0.75, 1.0, 0.625, 1.0, 0.375, 1.0, 0.5, 1.0, 0.5, 1.0, 0.375, 1.0, 0.25, 1.0, 0.375, 1.0, 0.375, 1.0, 0.25, 1.0, 0.5, 1.0, 0.625, 1.0, 0.625, 1.0, 0.5, 1.0, 0.75, 1.0, 0.875, 1.0, 0.875, 1.0, 0.75, 1.0, 0.125, 1.0, 0.25, 1.0, 0.25, 1.0, 0.125, 1.0, 0.375, 1.0, 0.5, 1.0, 0.5, 1.0, 0.375, 1.0, 0.875, 1.0, 1.0, 1.0, 1.0, 1.0, 0.875, 1.0, 0.0, 1.0, 0.125, 1.0, 0.125, 1.0, 0.0, 1.0, 0.625, 1.0, 0.75, 1.0, 0.75, 1.0, 0.625, 1.0, 0.5, 1.0, 0.625, 1.0, 0.625, 1.0, 0.5, 1.0, 0.0, 1.0, 0.125, 1.0, 0.125, 1.0, 0.0, 1.0, 0.375, 1.0, 0.5, 1.0, 0.5, 1.0, 0.375, 1.0, 0.75, 1.0, 0.875, 1.0, 0.875, 1.0, 0.75, 1.0, 0.25, 1.0, 0.375, 1.0, 0.375, 1.0, 0.25, 1.0, 0.875, 1.0, 1.0, 1.0, 1.0, 1.0, 0.875, 1.0, 0.625, 1.0, 0.75, 1.0, 0.75, 1.0, 0.625, 1.0, 0.125, 1.0, 0.25, 1.0, 0.25, 1.0, 0.125, 1.0, 0.375, 1.0, 0.5, 1.0, 0.5, 1.0, 0.375, 1.0, 0.625, 1.0, 0.75, 1.0, 0.75, 1.0, 0.625, 1.0, 0.875, 1.0, 1.0, 1.0, 1.0, 1.0, 0.875, 1.0, 0.0, 1.0, 0.125, 1.0, 0.125, 1.0, 0.0, 1.0, 0.25, 1.0, 0.375, 1.0, 0.375, 1.0, 0.25, 1.0, 0.5, 1.0, 0.625, 1.0, 0.625, 1.0, 0.5, 1.0, 0.75, 1.0, 0.875, 1.0, 0.875, 1.0, 0.75, 1.0, 0.125, 1.0, 0.25, 1.0, 0.25, 1.0, 0.125, 1.0, 0.375, 1.0, 0.5, 1.0, 0.5, 1.0, 0.375, 1.0, 0.625, 1.0, 0.75, 1.0, 0.75, 1.0, 0.625, 1.0, 0.875, 1.0, 1.0, 1.0, 1.0, 1.0, 0.875, 1.0, 0.0, 1.0, 0.125, 1.0, 0.125, 1.0, 0.0, 1.0, 0.25, 1.0, 0.375, 1.0, 0.375, 1.0, 0.25, 1.0, 0.5, 1.0, 0.625, 1.0, 0.625, 1.0, 0.5, 1.0, 0.75, 1.0, 0.875, 1.0, 0.875, 1.0, 0.75, 1.0, 0.125, 1.0, 0.25, 1.0, 0.25, 1.0, 0.125, 1.0, 0.25, 1.0, 0.375, 1.0, 0.375, 1.0, 0.25, 1.0, 0.5, 1.0, 0.625, 1.0, 0.625, 1.0, 0.5, 1.0, 0.75, 1.0, 0.875, 1.0, 0.875, 1.0, 0.75, 1.0, 0.125, 1.0, 0.25, 1.0, 0.25, 1.0, 0.125, 1.0, 0.375, 1.0, 0.5, 1.0, 0.5, 1.0, 0.375, 1.0, 0.875, 1.0, 1.0, 1.0, 1.0, 1.0, 0.875, 1.0, 0.0, 1.0, 0.125, 1.0, 0.125, 1.0, 0.0, 1.0, 0.625, 1.0, 0.75, 1.0, 0.75, 1.0, 0.625, 1.0, 0.625, 1.0, 0.75, 1.0, 0.75, 1.0, 0.625, 1.0, 0.0, 1.0, 0.125, 1.0, 0.125, 1.0, 0.0, 1.0, 0.875, 1.0, 1.0, 1.0, 1.0, 1.0, 0.875, 1.0, 0.375, 1.0, 0.5, 1.0, 0.5, 1.0, 0.375, 1.0, 0.125, 1.0, 0.25, 1.0, 0.25, 1.0, 0.125, 1.0, 0.75, 1.0, 0.875, 1.0, 0.875, 1.0, 0.75, 1.0, 0.5, 1.0, 0.625, 1.0, 0.625, 1.0, 0.5, 1.0, 0.25, 1.0, 0.375, 1.0, 0.375, 1.0, 0.25, 1.0, 0.25, 1.0, 0.375, 1.0, 0.375, 1.0, 0.25, 1.0, 0.5, 1.0, 0.625, 1.0, 0.625, 1.0, 0.5, 1.0, 0.75, 1.0, 0.875, 1.0, 0.875, 1.0, 0.75, 1.0, 0.125, 1.0, 0.25, 1.0, 0.25, 1.0, 0.125, 1.0, 0.375, 1.0, 0.5, 1.0, 0.5, 1.0, 0.375, 1.0, 0.875, 1.0, 1.0, 1.0, 1.0, 1.0, 0.875, 1.0, 0.0, 1.0, 0.125, 1.0, 0.125, 1.0, 0.0, 1.0, 0.625, 1.0, 0.75, 1.0, 0.75, 1.0, 0.625, 1.0, 0.625, 1.0, 0.75, 1.0, 0.75, 1.0, 0.625, 1.0, 0.125, 1.0, 0.25, 1.0, 0.25, 1.0, 0.125, 1.0, 1.0, 0.5, 1.0, 1.0, 0.875, 1.0, 0.875, 0.5, 0.0, 1.0, 0.125, 1.0, 0.125, 1.0, 0.0, 1.0, 0.625, 1.0, 0.75, 1.0, 0.75, 1.0, 0.625, 1.0, 0.875, 0.5, 0.875, 1.0, 0.75, 1.0, 0.75, 0.5, 0.875, 1.0, 1.0, 1.0, 1.0, 1.0, 0.875, 1.0, 0.875, 1.0, 1.0, 1.0, 1.0, 1.0, 0.875, 1.0, 0.75, 0.5, 0.75, 1.0, 0.625, 1.0, 0.625, 0.5, 0.375, 1.0, 0.5, 1.0, 0.5, 1.0, 0.375, 1.0, 0.25, 1.0, 0.375, 1.0, 0.375, 1.0, 0.25, 1.0, 0.625, 0.5, 0.625, 1.0, 0.5, 1.0, 0.5, 0.5, 0.125, 1.0, 0.25, 1.0, 0.25, 1.0, 0.125, 1.0, 0.75, 1.0, 0.875, 1.0, 0.875, 1.0, 0.75, 1.0, 0.5, 0.5, 0.5, 1.0, 0.375, 1.0, 0.375, 0.5, 0.125, 1.0, 0.25, 1.0, 0.25, 1.0, 0.125, 1.0, 0.375, 1.0, 0.5, 1.0, 0.5, 1.0, 0.375, 1.0, 0.375, 0.5, 0.375, 1.0, 0.25, 1.0, 0.25, 0.5, 0.0, 1.0, 0.125, 1.0, 0.125, 1.0, 0.0, 1.0, 0.75, 1.0, 0.875, 1.0, 0.875, 1.0, 0.75, 1.0, 0.25, 0.5, 0.25, 1.0, 0.125, 1.0, 0.125, 0.5, 0.5, 1.0, 0.625, 1.0, 0.625, 1.0, 0.5, 1.0, 0.5, 1.0, 0.625, 1.0, 0.625, 1.0, 0.5, 1.0, 0.125, 0.5, 0.125, 1.0, 0.0, 1.0, 0.0, 0.5, 0.75, 0.49, 0.9197, 0.4197, 0.99, 0.25, 0.9197, 0.08029, 0.75, 0.01, 0.5803, 0.08029, 0.51, 0.25, 0.5803, 0.4197, 0.25, 1.0, 0.375, 1.0, 0.375, 1.0, 0.25, 1.0, 0.4197, 0.4197, 0.25, 0.49, 0.08029, 0.4197, 0.01, 0.25, 0.08029, 0.08029, 0.25, 0.01, 0.4197, 0.08029, 0.49, 0.25, 0.75, 1.0, 0.875, 1.0, 0.875, 1.0, 0.75, 1.0, 0.5, 1.0, 0.625, 1.0, 0.625, 1.0, 0.5, 1.0, 0.25, 1.0, 0.375, 1.0, 0.375, 1.0, 0.25, 1.0, 0.0, 1.0, 0.125, 1.0, 0.125, 1.0, 0.0, 1.0, 0.875, 1.0, 1.0, 1.0, 1.0, 1.0, 0.875, 1.0, 0.625, 1.0, 0.75, 1.0, 0.75, 1.0, 0.625, 1.0, 0.375, 1.0, 0.5, 1.0, 0.5, 1.0, 0.375, 1.0, 0.25, 1.0, 0.375, 1.0, 0.375, 1.0, 0.25, 1.0, 0.5, 1.0, 0.625, 1.0, 0.625, 1.0, 0.5, 1.0, 0.75, 1.0, 0.875, 1.0, 0.875, 1.0, 0.75, 1.0, 0.125, 1.0, 0.25, 1.0, 0.25, 1.0, 0.125, 1.0, 0.375, 1.0, 0.5, 1.0, 0.5, 1.0, 0.375, 1.0, 0.875, 1.0, 1.0, 1.0, 1.0, 1.0, 0.875, 1.0, 0.0, 1.0, 0.125, 1.0, 0.125, 1.0, 0.0, 1.0, 0.625, 1.0, 0.75, 1.0, 0.75, 1.0, 0.625, 1.0, 0.5, 1.0, 0.625, 1.0, 0.625, 1.0, 0.5, 1.0, 0.0, 1.0, 0.125, 1.0, 0.125, 1.0, 0.0, 1.0, 0.375, 1.0, 0.5, 1.0, 0.5, 1.0, 0.375, 1.0, 0.75, 1.0, 0.875, 1.0, 0.875, 1.0, 0.75, 1.0, 0.25, 1.0, 0.375, 1.0, 0.375, 1.0, 0.25, 1.0, 0.875, 1.0, 1.0, 1.0, 1.0, 1.0, 0.875, 1.0, 0.625, 1.0, 0.75, 1.0, 0.75, 1.0, 0.625, 1.0, 0.125, 1.0, 0.25, 1.0, 0.25, 1.0, 0.125, 1.0, 0.375, 1.0, 0.5, 1.0, 0.5, 1.0, 0.375, 1.0, 0.625, 1.0, 0.75, 1.0, 0.75, 1.0, 0.625, 1.0, 0.875, 1.0, 1.0, 1.0, 1.0, 1.0, 0.875, 1.0, 0.0, 1.0, 0.125, 1.0, 0.125, 1.0, 0.0, 1.0, 0.25, 1.0, 0.375, 1.0, 0.375, 1.0, 0.25, 1.0, 0.5, 1.0, 0.625, 1.0, 0.625, 1.0, 0.5, 1.0, 0.75, 1.0, 0.875, 1.0, 0.875, 1.0, 0.75, 1.0, 0.125, 1.0, 0.25, 1.0, 0.25, 1.0, 0.125, 1.0, 0.375, 1.0, 0.5, 1.0, 0.5, 1.0, 0.375, 1.0, 0.625, 1.0, 0.75, 1.0, 0.75, 1.0, 0.625, 1.0, 0.875, 1.0, 1.0, 1.0, 1.0, 1.0, 0.875, 1.0, 0.0, 1.0, 0.125, 1.0, 0.125, 1.0, 0.0, 1.0, 0.25, 1.0, 0.375, 1.0, 0.375, 1.0, 0.25, 1.0, 0.5, 1.0, 0.625, 1.0, 0.625, 1.0, 0.5, 1.0, 0.75, 1.0, 0.875, 1.0, 0.875, 1.0, 0.75, 1.0, 0.125, 1.0, 0.25, 1.0, 0.25, 1.0, 0.125, 1.0, 0.25, 1.0, 0.375, 1.0, 0.375, 1.0, 0.25, 1.0, 0.5, 1.0, 0.625, 1.0, 0.625, 1.0, 0.5, 1.0, 0.75, 1.0, 0.875, 1.0, 0.875, 1.0, 0.75, 1.0, 0.125, 1.0, 0.25, 1.0, 0.25, 1.0, 0.125, 1.0, 0.375, 1.0, 0.5, 1.0, 0.5, 1.0, 0.375, 1.0, 0.875, 1.0, 1.0, 1.0, 1.0, 1.0, 0.875, 1.0, 0.0, 1.0, 0.125, 1.0, 0.125, 1.0, 0.0, 1.0, 0.625, 1.0, 0.75, 1.0, 0.75, 1.0, 0.625, 1.0, 0.625, 1.0, 0.75, 1.0, 0.75, 1.0, 0.625, 1.0, 0.0, 1.0, 0.125, 1.0, 0.125, 1.0, 0.0, 1.0, 0.875, 1.0, 1.0, 1.0, 1.0, 1.0, 0.875, 1.0, 0.375, 1.0, 0.5, 1.0, 0.5, 1.0, 0.375, 1.0, 0.125, 1.0, 0.25, 1.0, 0.25, 1.0, 0.125, 1.0, 0.75, 1.0, 0.875, 1.0, 0.875, 1.0, 0.75, 1.0, 0.5, 1.0, 0.625, 1.0, 0.625, 1.0, 0.5, 1.0, 0.25, 1.0, 0.375, 1.0, 0.375, 1.0, 0.25, 1.0, 0.25, 1.0, 0.375, 1.0, 0.375, 1.0, 0.25, 1.0, 0.5, 1.0, 0.625, 1.0, 0.625, 1.0, 0.5, 1.0, 0.75, 1.0, 0.875, 1.0, 0.875, 1.0, 0.75, 1.0, 0.125, 1.0, 0.25, 1.0, 0.25, 1.0, 0.125, 1.0, 0.375, 1.0, 0.5, 1.0, 0.5, 1.0, 0.375, 1.0, 0.875, 1.0, 1.0, 1.0, 1.0, 1.0, 0.875, 1.0, 0.0, 1.0, 0.125, 1.0, 0.125, 1.0, 0.0, 1.0, 0.625, 1.0, 0.75, 1.0, 0.75, 1.0, 0.625, 1.0, 0.4197, 0.4197, 0.25, 0.49, 0.08029, 0.4197, 0.01, 0.25, 0.08029, 0.08029, 0.25, 0.01, 0.4197, 0.08029, 0.49, 0.25, 0.625, 1.0, 0.75, 1.0, 0.75, 1.0, 0.625, 1.0, 0.375, 1.0, 0.5, 1.0, 0.5, 1.0, 0.375, 1.0, 0.125, 1.0, 0.25, 1.0, 0.25, 1.0, 0.125, 1.0, 0.75, 1.0, 0.875, 1.0, 0.875, 1.0, 0.75, 1.0, 0.5, 1.0, 0.625, 1.0, 0.625, 1.0, 0.5, 1.0, 0.25, 1.0, 0.375, 1.0, 0.375, 1.0, 0.25, 1.0, 0.0, 1.0, 0.125, 1.0, 0.125, 1.0, 0.0, 1.0])
me_cube.materials.append(mat_material)
me_cube.use_remesh_preserve_volume = False
me_cube.use_remesh_preserve_attributes = False
me_cube.use_mirror_vertex_groups = False
me_cube.update()

# ---- objects
ob_deadtree = bpy.data.objects.new('DeadTree', me_cube)

# ---- transforms, parenting, visibility, modifiers, constraints
ob_deadtree.location = (0.0, 0.0, 0.0)
ob_deadtree.lock_rotations_4d = False
ob_deadtree.empty_display_type = 'ARROWS'
ob_deadtree.lineart.crease_threshold = 0.0

# ---- collection membership
col_collection.objects.link(ob_deadtree)

# ---- scene / render settings (as saved in the file)
scene.frame_start = 1; scene.frame_end = 250; scene.frame_set(1)
scene.render.engine = 'BLENDER_EEVEE_NEXT'
scene.cycles.sampling_pattern = 'TABULATED_SOBOL'
scene.cycles.use_light_tree = False
scene.view_settings.view_transform = 'Standard'
bpy.context.view_layer.update()

# ---- added for rendering (the .blend has no active camera and no usable light): camera, sun
cam_auto = bpy.data.cameras.new('AutoCamera')
cam_auto.lens = 50.0
cam_auto.sensor_width = 36.0
cam_auto.clip_end = 1000.0
ob_auto_camera = bpy.data.objects.new('AutoCamera', cam_auto)
scene.collection.objects.link(ob_auto_camera)
ob_auto_camera.location = (16.1756, -20.2728, 19.6981)
ob_auto_camera.rotation_euler = (1.09748, -7.21219e-08, 0.694738)
scene.camera = ob_auto_camera
light_auto_sun = bpy.data.lights.new('AutoSun', 'SUN')
light_auto_sun.energy = 3.0
light_auto_sun.angle = 0.0523599
ob_auto_sun = bpy.data.objects.new('AutoSun', light_auto_sun)
scene.collection.objects.link(ob_auto_sun)
ob_auto_sun.rotation_euler = (0.872665, 0.174533, 0.523599)
bpy.context.view_layer.update()
